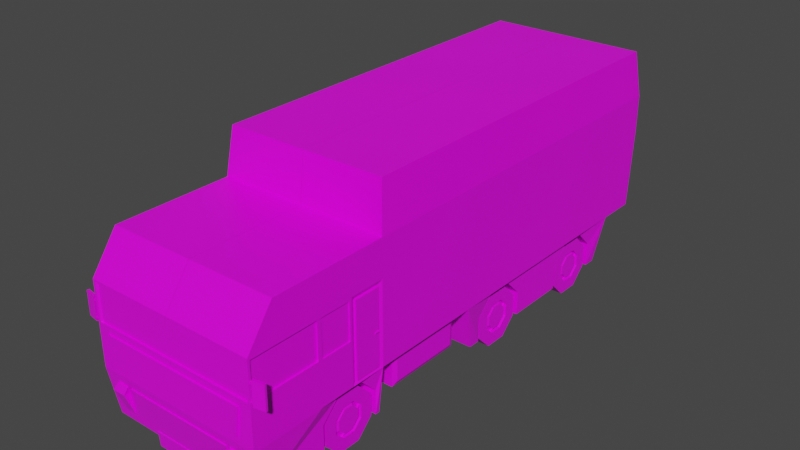 # Source: truck.blend  (saved by Blender 2.90.8; exported with 4.5.12 LTS)
import bpy
from mathutils import Matrix  # noqa: F401  (used for matrix-valued properties, if any)

bpy.ops.wm.read_factory_settings(use_empty=True)
scene = bpy.context.scene
scene.name = 'Scene'

# ---- collections
col_collection = bpy.data.collections.new('Collection'); scene.collection.children.link(col_collection)

# ---- images (referenced by path relative to the original .blend; pixels are not part of the script)
import os
ASSET_DIR = os.environ.get("B2B_ASSET_DIR", "")  # directory of the original .blend (textures are referenced by path, not embedded)
HERE = os.path.dirname(os.path.abspath(__file__))  # packed textures are extracted next to this script under _unpacked/

def load_image(name, relpath, width, height, colorspace="sRGB"):
    """Load a texture the original file referenced (path relative to the .blend, or extracted next to this script)."""
    p = next((c for c in (os.path.join(HERE, relpath), os.path.join(ASSET_DIR, relpath)) if relpath and os.path.exists(c)), "")
    if p:
        img = bpy.data.images.load(p, check_existing=True)
        img.name = name
    else:  # same state as the original file: an image datablock whose file is absent (Cycles renders it pink)
        img = bpy.data.images.new(name, width, height)
        img.source = "FILE"
        img.filepath = "//" + (relpath or name)
    img.colorspace_settings.name = colorspace
    return img
img_colors_png = load_image('colors.png', 'colors.png', 1024, 1024, 'sRGB')

# ---- materials (node trees are filled in below, after node groups)
mat_material = bpy.data.materials.new('Material')
mat_material.alpha_threshold = 0.0
mat_material.use_transparent_shadow = False
mat_material.line_color = (0.0, 0.0, 0.0, 1.0)

# ---- material node trees
mat_material.use_nodes = True; mat_material.node_tree.nodes.clear()
_N = mat_material.node_tree.nodes; _L = mat_material.node_tree.links
n0 = _N.new('ShaderNodeOutputMaterial'); n0.name = 'Material Output'; n0.location = (300, 300)
n1 = _N.new('ShaderNodeBsdfPrincipled'); n1.name = 'Principled BSDF'; n1.location = (10, 300)
n1.distribution = 'GGX'
n1.subsurface_method = 'BURLEY'
n1.inputs[2].default_value = 0.4
n1.inputs[3].default_value = 1.45
n1.inputs[27].default_value = (0.0, 0.0, 0.0, 1.0)
n1.inputs[28].default_value = 1.0
n2 = _N.new('ShaderNodeTexImage'); n2.name = 'Image Texture'; n2.location = (-360, 218)
n2.image = img_colors_png
n2.interpolation = 'Closest'
_L.new(n1.outputs[0], n0.inputs[0])
_L.new(n2.outputs[0], n1.inputs[0])
n0.is_active_output = True

# ---- world
world_world = bpy.data.worlds.new('World'); scene.world = world_world
world_world.use_nodes = True; world_world.node_tree.nodes.clear()
_N = world_world.node_tree.nodes; _L = world_world.node_tree.links
n0 = _N.new('ShaderNodeOutputWorld'); n0.name = 'World Output'; n0.location = (300, 300)
n1 = _N.new('ShaderNodeBackground'); n1.name = 'Background'; n1.location = (10, 300)
n1.inputs[0].default_value = (0.05088, 0.05088, 0.05088, 1.0)
_L.new(n1.outputs[0], n0.inputs[0])
n0.is_active_output = True
world_world.color = (0.05088, 0.05088, 0.05088)
world_world.use_sun_shadow = False
world_world.sun_shadow_jitter_overblur = 0.0

# ---- meshes
me_cube = bpy.data.meshes.new('Cube')
me_cube.from_pydata([(0.5141, 1.131, 0.5316), (0.5141, 0.3154, 0.5316), (0.5141, 0.5543, 0.7708), (0.5141, 0.8922, 0.7708), (0.5141, 2.786, 0.5316), (0.5141, 1.97, 0.5316), (0.5141, 2.209, 0.7708), (0.5141, 2.547, 0.7708), (0.5141, -1.565, 0.5316), (0.5141, -2.381, 0.5316), (0.5141, -2.142, 0.7708), (0.5141, -1.804, 0.7708), (1.077, -1.432, 3.006), (1.111, -1.571, 0.8667), (0.000573, -1.432, 3.006), (0.000573, -1.509, 0.8284), (1.141, -1.509, 2.388), (0.000573, -1.509, 2.388), (1.141, -3.046, 2.388), (0.000573, -3.046, 2.388), (1.111, -1.571, 1.845), (0.000573, -3.395, 1.876), (1.077, -3.311, 0.2108), (0.000573, -3.311, 0.2108), (1.077, -1.509, 0.2108), (0.000573, -1.509, 0.2108), (1.077, 0.001468, 3.006), (1.141, 0.001468, 0.8284), (0.000573, 0.001468, 0.8284), (0.000573, 0.001468, 3.006), (1.141, 0.001468, 2.388), (1.141, 0.001468, 1.907), (1.141, 3.1, 0.8284), (1.077, 3.1, 3.006), (0.000573, 3.1, 0.8284), (0.000573, 3.1, 3.006), (1.141, 3.1, 2.388), (1.141, 3.1, 1.907), (0.000573, 2.945, 0.2108), (0.000573, 0.1561, 0.2108), (1.077, 0.1561, 0.2108), (1.077, 2.945, 0.2108), (0.5933, -1.615, 0.5109), (0.5933, -1.615, 0.214), (0.5933, -1.824, 0.004125), (0.5933, -2.121, 0.004125), (0.5933, -2.331, 0.214), (0.5933, -2.331, 0.5109), (0.5933, -2.121, 0.7208), (0.5933, -1.824, 0.7208), (1.077, -1.565, 0.2108), (0.5141, -1.565, 0.2108), (1.077, -1.565, 0.5316), (1.077, -2.142, 0.7708), (1.077, -1.804, 0.7708), (0.5141, -2.381, 0.2108), (1.077, -2.381, 0.5316), (1.077, -2.381, 0.2108), (1.077, 2.547, 0.7708), (1.077, 2.786, 0.5316), (1.077, 2.786, 0.2108), (0.5141, 2.786, 0.2108), (1.077, 2.209, 0.7708), (1.077, 1.97, 0.5316), (0.5141, 1.97, 0.2108), (1.077, 1.97, 0.2108), (1.077, 1.131, 0.2108), (0.5141, 1.131, 0.2108), (1.077, 1.131, 0.5316), (1.077, 0.8922, 0.7708), (1.077, 0.5543, 0.7708), (0.5141, 0.3154, 0.2108), (1.077, 0.3154, 0.5316), (1.077, 0.3154, 0.2108), (0.7867, -3.335, 0.3434), (0.7867, -3.396, 0.7142), (0.7867, -3.301, 0.3434), (0.7867, -3.335, 0.7142), (0.9305, -3.335, 0.3434), (0.9305, -3.396, 0.7142), (0.9305, -3.301, 0.3434), (0.9305, -3.335, 0.7142), (0.8106, -3.436, 0.6217), (0.8106, -3.335, 0.6217), (0.9453, -3.335, 0.6217), (0.9453, -3.436, 0.6217), (0.987, -3.335, 0.6236), (0.9386, -3.301, 0.3453), (0.9386, -3.335, 0.3453), (0.942, -3.335, 0.7141), (0.942, -3.396, 0.7141), (0.987, -3.436, 0.6236), (0.706, -3.335, 0.3436), (0.7357, -3.395, 0.714), (0.706, -3.307, 0.3436), (0.7357, -3.309, 0.714), (-0.4417, -3.31, 0.07029), (-0.4417, -3.29, 0.07739), (0.4417, -3.31, 0.07029), (-0.4417, 3.001, 0.3926), (-0.4417, 3.029, 0.5884), (0.4417, 2.98, 0.3925), (0.4417, 3.001, 0.3926), (0.4417, 3.05, 0.5885), (0.807, 2.969, 0.6426), (0.9291, 2.969, 0.6426), (0.807, 3.092, 0.6426), (0.9291, 3.092, 0.6426), (0.807, 2.969, 0.3375), (0.9291, 2.969, 0.3375), (0.807, 3.092, 0.308), (0.9291, 3.092, 0.308), (0.9589, 2.969, 0.6426), (0.9589, 3.061, 0.6426), (0.9589, 3.061, 0.308), (0.9589, 2.969, 0.3375), (0.9409, 3.121, 0.6426), (0.8188, 3.121, 0.6426), (0.8188, 3.121, 0.308), (0.9409, 3.121, 0.308), (0.9706, 3.09, 0.6426), (0.9706, 3.09, 0.308), (0.624, -1.228, 0.362), (-0.5141, 0.8922, 0.7708), (0.624, -0.1527, 0.362), (-0.5141, 0.5543, 0.7708), (1.052, -1.168, 0.4221), (-0.5141, 0.3154, 0.5316), (1.052, -0.2127, 0.4221), (-0.5141, 1.131, 0.5316), (1.053, -1.615, 0.214), (1.053, -1.824, 0.004125), (1.053, -2.121, 0.004125), (1.053, -1.775, 0.4442), (1.053, -1.615, 0.5109), (1.053, -1.775, 0.2807), (1.053, -1.891, 0.165), (1.053, -2.054, 0.165), (1.053, -2.331, 0.214), (1.053, -2.17, 0.2807), (1.053, -2.331, 0.5109), (1.053, -2.17, 0.4442), (1.053, -2.121, 0.7208), (1.053, -2.054, 0.5599), (1.053, -1.824, 0.7208), (1.053, -1.891, 0.5599), (1.049, -1.821, 0.2997), (1.049, -1.821, 0.4252), (1.049, -1.91, 0.211), (1.049, -2.035, 0.211), (1.049, -2.124, 0.2997), (1.049, -2.124, 0.4252), (1.049, -2.035, 0.5139), (1.049, -1.91, 0.5139), (1.024, -1.775, 0.2807), (1.024, -1.775, 0.4442), (1.024, -1.891, 0.165), (1.024, -2.054, 0.165), (1.024, -2.17, 0.2807), (1.024, -2.17, 0.4442), (1.024, -2.054, 0.5599), (1.024, -1.891, 0.5599), (1.002, -1.891, 0.165), (1.002, -1.775, 0.2807), (1.002, -2.17, 0.2807), (1.002, -2.054, 0.165), (1.002, -2.054, 0.5599), (1.002, -2.17, 0.4442), (1.002, -1.775, 0.4442), (1.002, -1.891, 0.5599), (1.027, -1.91, 0.211), (1.027, -1.821, 0.2997), (1.027, -2.124, 0.2997), (1.027, -2.035, 0.211), (1.027, -2.035, 0.5139), (1.027, -2.124, 0.4252), (1.027, -1.821, 0.4252), (1.027, -1.91, 0.5139), (0.5933, 1.082, 0.5109), (0.5933, 1.082, 0.214), (0.5933, 0.8722, 0.004125), (0.5933, 0.5757, 0.004125), (0.5933, 0.366, 0.214), (0.5933, 0.366, 0.5109), (0.5933, 0.5757, 0.7208), (0.5933, 0.8722, 0.7208), (1.053, 1.082, 0.5109), (1.053, 1.082, 0.214), (1.053, 0.5757, 0.7208), (1.053, 0.9211, 0.4442), (1.053, 0.9211, 0.2807), (1.053, 0.8722, 0.004125), (1.053, 0.8056, 0.165), (1.053, 0.5757, 0.004125), (1.053, 0.6422, 0.165), (1.053, 0.366, 0.214), (1.053, 0.5267, 0.2807), (1.053, 0.366, 0.5109), (1.053, 0.5267, 0.4442), (1.053, 0.6422, 0.5599), (1.053, 0.8722, 0.7208), (1.053, 0.8056, 0.5599), (1.049, 0.8752, 0.2997), (1.049, 0.8752, 0.4252), (1.049, 0.7866, 0.211), (1.049, 0.6613, 0.211), (1.049, 0.5726, 0.2997), (1.049, 0.5726, 0.4252), (1.049, 0.6613, 0.5139), (1.049, 0.7866, 0.5139), (1.024, 0.9211, 0.2807), (1.024, 0.9211, 0.4442), (1.024, 0.8056, 0.165), (1.024, 0.6422, 0.165), (1.024, 0.5267, 0.2807), (1.024, 0.5267, 0.4442), (1.024, 0.6422, 0.5599), (1.024, 0.8056, 0.5599), (1.002, 0.8056, 0.165), (1.002, 0.9211, 0.2807), (1.002, 0.5267, 0.2807), (1.002, 0.6422, 0.165), (1.002, 0.6422, 0.5599), (1.002, 0.5267, 0.4442), (1.002, 0.9211, 0.4442), (1.002, 0.8056, 0.5599), (1.027, 0.7866, 0.211), (1.027, 0.8752, 0.2997), (1.027, 0.5726, 0.2997), (1.027, 0.6613, 0.211), (1.027, 0.6613, 0.5139), (1.027, 0.5726, 0.4252), (1.027, 0.8752, 0.4252), (1.027, 0.7866, 0.5139), (0.5933, 2.735, 0.5109), (0.5933, 2.735, 0.214), (0.5933, 2.526, 0.004125), (0.5933, 2.229, 0.004125), (0.5933, 2.019, 0.214), (0.5933, 2.019, 0.5109), (0.5933, 2.229, 0.7208), (0.5933, 2.526, 0.7208), (1.053, 2.735, 0.5109), (1.053, 2.575, 0.4442), (1.053, 2.735, 0.214), (1.053, 2.575, 0.2807), (1.053, 2.526, 0.004125), (1.053, 2.459, 0.165), (1.053, 2.229, 0.004125), (1.053, 2.296, 0.165), (1.053, 2.019, 0.214), (1.053, 2.18, 0.2807), (1.053, 2.019, 0.5109), (1.053, 2.18, 0.4442), (1.053, 2.229, 0.7208), (1.053, 2.296, 0.5599), (1.053, 2.526, 0.7208), (1.053, 2.459, 0.5599), (1.049, 2.529, 0.2997), (1.049, 2.529, 0.4252), (1.049, 2.44, 0.211), (1.049, 2.315, 0.211), (1.049, 2.226, 0.2997), (1.049, 2.226, 0.4252), (1.049, 2.315, 0.5139), (1.049, 2.44, 0.5139), (1.024, 2.575, 0.2807), (1.024, 2.575, 0.4442), (1.024, 2.459, 0.165), (1.024, 2.296, 0.165), (1.024, 2.18, 0.2807), (1.024, 2.18, 0.4442), (1.024, 2.296, 0.5599), (1.024, 2.459, 0.5599), (1.002, 2.459, 0.165), (1.002, 2.575, 0.2807), (1.002, 2.18, 0.2807), (1.002, 2.296, 0.165), (1.002, 2.296, 0.5599), (1.002, 2.18, 0.4442), (1.002, 2.575, 0.4442), (1.002, 2.459, 0.5599), (1.027, 2.44, 0.211), (1.027, 2.529, 0.2997), (1.027, 2.226, 0.2997), (1.027, 2.315, 0.211), (1.027, 2.315, 0.5139), (1.027, 2.226, 0.4252), (1.027, 2.529, 0.4252), (1.027, 2.44, 0.5139), (1.111, -3.395, 1.876), (1.141, -3.395, 0.8284), (0.000573, -3.395, 0.8284), (0.000573, -3.395, 1.367), (1.141, -2.483, 1.876), (1.141, -2.452, 0.8284), (1.111, -1.571, 1.367), (1.111, -3.395, 1.398), (1.141, -2.483, 1.398), (1.141, -3.364, 1.876), (0.000573, -3.395, 1.907), (1.141, -3.364, 1.398), (0.000573, -3.395, 1.398), (1.141, -2.421, 1.876), (1.141, -3.395, 1.907), (1.141, -3.395, 1.367), (1.141, -2.421, 1.398), (1.09, -3.373, 1.876), (1.09, -3.373, 1.398), (1.12, -2.461, 1.876), (1.12, -3.342, 1.876), (1.12, -3.342, 1.398), (1.12, -2.461, 1.398), (0.9278, -3.415, 0.9343), (0.9786, -3.415, 1.305), (0.9278, -3.381, 0.9343), (0.9786, -3.383, 1.305), (0.624, -1.228, 0.8285), (0.624, -0.1527, 0.8285), (1.052, -0.2127, 0.7684), (1.052, -1.168, 0.7684), (1.022, -0.1527, 0.8285), (1.022, -0.1527, 0.362), (1.022, -1.228, 0.362), (1.022, -1.228, 0.8285), (1.111, 3.714, 1.907), (1.111, 3.639, 0.8593), (0.000573, 3.637, 3.006), (1.05, 3.64, 2.975), (0.000573, 3.637, 0.8284), (1.111, 3.714, 2.386), (1.126, -3.39, 1.418), (1.126, -3.39, 1.431), (1.126, -3.377, 1.418), (1.126, -3.377, 1.431), (1.193, -3.39, 1.418), (1.193, -3.39, 1.431), (1.193, -3.377, 1.418), (1.193, -3.377, 1.431), (1.126, -3.39, 1.631), (1.126, -3.39, 1.644), (1.126, -3.377, 1.631), (1.126, -3.377, 1.644), (1.193, -3.39, 1.631), (1.193, -3.39, 1.644), (1.193, -3.377, 1.631), (1.193, -3.377, 1.644), (1.305, -3.347, 1.675), (1.305, -3.347, 1.398), (1.325, -3.37, 1.691), (1.325, -3.37, 1.383), (1.189, -3.368, 1.675), (1.189, -3.368, 1.398), (1.179, -3.397, 1.691), (1.179, -3.397, 1.383), (1.32, -3.34, 1.691), (1.32, -3.34, 1.383), (1.174, -3.366, 1.383), (1.174, -3.366, 1.691), (1.141, 3.714, 1.907), (1.141, 3.637, 0.8284), (1.077, 3.637, 3.006), (0.03029, 3.64, 2.975), (1.141, 3.714, 2.388), (0.0303, 3.639, 0.8593), (0.02975, 3.699, 2.388), (0.02975, 3.699, 1.907), (0.02988, 3.684, 2.387), (0.02988, 3.684, 1.906), (0.03044, 3.624, 0.859), (0.03042, 3.625, 2.975), (1.112, 3.698, 1.906), (1.112, 3.699, 2.386), (1.112, 3.623, 0.8591), (1.05, 3.625, 2.975), (1.111, -1.919, 1.845), (1.111, -1.919, 0.8667), (1.111, -1.919, 1.367), (1.141, -1.509, 1.367), (1.141, -1.509, 0.8284), (1.141, -1.509, 1.907), (1.141, -2.012, 1.876), (1.141, -1.981, 0.8284), (1.141, -2.012, 1.398), (1.141, -1.981, 1.907), (1.141, -2.452, 1.907), (1.141, -2.452, 1.367), (1.141, -1.981, 1.367), (1.126, -2.012, 1.876), (1.126, -2.421, 1.876), (1.126, -2.421, 1.398), (1.126, -2.012, 1.398), (1.141, -1.571, 1.367), (1.141, -1.919, 1.367), (1.141, -1.571, 0.8667), (1.141, -1.571, 1.845), (1.141, -1.919, 1.845), (1.141, -1.919, 0.8667), (1.135, -1.577, 1.3), (1.135, -1.639, 1.3), (1.135, -1.577, 1.319), (1.135, -1.639, 1.319), (1.147, -1.577, 1.3), (1.147, -1.639, 1.3), (1.153, -1.577, 1.319), (1.153, -1.639, 1.319), (0.2092, 3.639, 1.35), (0.2092, 3.634, 1.261), (0.2349, 3.639, 1.35), (0.2349, 3.634, 1.261), (0.2092, 3.657, 1.348), (0.2092, 3.652, 1.26), (0.2349, 3.666, 1.348), (0.2349, 3.661, 1.259), (-0.5141, 2.786, 0.5316), (-0.5141, 1.97, 0.5316), (-0.5141, 2.209, 0.7708), (-0.5141, 2.547, 0.7708), (-0.5141, -1.565, 0.5316), (-0.5141, -2.381, 0.5316), (-0.5141, -2.142, 0.7708), (-0.5141, -1.804, 0.7708), (-1.077, -1.432, 3.006), (-1.111, -1.571, 0.8667), (-0.0005811, -1.432, 3.006), (-0.0005811, -1.509, 0.8284), (-1.141, -1.509, 2.388), (-7.98e-06, 3.699, 2.388), (-0.0005811, -1.509, 2.388), (-1.141, -3.046, 2.388), (-0.0005811, -3.046, 2.388), (-1.111, -1.571, 1.845), (-7.98e-06, 3.699, 1.907), (-0.0005811, -3.395, 1.876), (-1.077, -3.311, 0.2108), (-0.0005811, -3.311, 0.2108), (-1.077, -1.509, 0.2108), (-0.0005811, -1.509, 0.2108), (-1.077, 0.001468, 3.006), (-1.141, 0.001468, 0.8284), (-0.0005811, 0.001468, 0.8284), (-0.0005811, 0.001468, 3.006), (-1.141, 0.001468, 2.388), (-1.141, 0.001468, 1.907), (-1.141, 3.1, 0.8284), (-1.077, 3.1, 3.006), (-0.0005811, 3.1, 0.8284), (-0.0005811, 3.1, 3.006), (-1.141, 3.1, 2.388), (-1.141, 3.1, 1.907), (-0.0005811, 2.945, 0.2108), (-0.0005811, 0.1561, 0.2108), (-1.077, 0.1561, 0.2108), (-1.077, 2.945, 0.2108), (-0.5933, -1.615, 0.5109), (-0.5933, -1.615, 0.214), (-0.5933, -1.824, 0.004125), (-0.5933, -2.121, 0.004125), (-0.5933, -2.331, 0.214), (-0.5933, -2.331, 0.5109), (-0.5933, -2.121, 0.7208), (-0.5933, -1.824, 0.7208), (-1.077, -1.565, 0.2108), (-0.5141, -1.565, 0.2108), (-1.077, -1.565, 0.5316), (-1.077, -2.142, 0.7708), (-1.077, -1.804, 0.7708), (-0.5141, -2.381, 0.2108), (-1.077, -2.381, 0.5316), (-1.077, -2.381, 0.2108), (-1.077, 2.547, 0.7708), (-1.077, 2.786, 0.5316), (-1.077, 2.786, 0.2108), (-0.5141, 2.786, 0.2108), (-1.077, 2.209, 0.7708), (-1.077, 1.97, 0.5316), (-0.5141, 1.97, 0.2108), (-1.077, 1.97, 0.2108), (-1.077, 1.131, 0.2108), (-0.5141, 1.131, 0.2108), (-1.077, 1.131, 0.5316), (-1.077, 0.8922, 0.7708), (-1.077, 0.5543, 0.7708), (-0.5141, 0.3154, 0.2108), (-1.077, 0.3154, 0.5316), (-1.077, 0.3154, 0.2108), (-0.7868, -3.335, 0.3434), (-0.7868, -3.396, 0.7142), (-0.7868, -3.301, 0.3434), (-0.7868, -3.335, 0.7142), (-0.9305, -3.335, 0.3434), (-0.9305, -3.396, 0.7142), (-0.9305, -3.301, 0.3434), (-0.9305, -3.335, 0.7142), (-0.8106, -3.436, 0.6217), (-0.8106, -3.335, 0.6217), (-0.9453, -3.335, 0.6217), (-0.9453, -3.436, 0.6217), (-0.9871, -3.335, 0.6236), (-0.9386, -3.301, 0.3453), (-0.9386, -3.335, 0.3453), (-0.9421, -3.335, 0.7141), (-0.9421, -3.396, 0.7141), (-0.9871, -3.436, 0.6236), (-7.98e-06, -3.335, 0.3436), (-7.98e-06, -3.395, 0.714), (-7.98e-06, -3.307, 0.3436), (-7.98e-06, -3.309, 0.714), (-0.706, -3.335, 0.3436), (-0.7357, -3.395, 0.714), (-0.706, -3.307, 0.3436), (-0.7357, -3.309, 0.714), (0.4417, -3.328, 0.2714), (0.4417, -3.29, 0.07739), (0.4417, -3.308, 0.2785), (-0.4417, -3.328, 0.2714), (-0.4417, -3.308, 0.2785), (0.4417, 3.029, 0.5884), (-0.4417, 2.98, 0.3925), (-0.4417, 3.05, 0.5885), (-0.8071, 2.969, 0.6426), (-0.9291, 2.969, 0.6426), (-0.8071, 3.092, 0.6426), (-0.9291, 3.092, 0.6426), (-0.8071, 2.969, 0.3375), (-0.9291, 2.969, 0.3375), (-0.8071, 3.092, 0.308), (-0.9291, 3.092, 0.308), (-0.9589, 2.969, 0.6426), (-0.9589, 3.061, 0.6426), (-0.9589, 3.061, 0.308), (-0.9589, 2.969, 0.3375), (-0.9409, 3.121, 0.6426), (-0.8188, 3.121, 0.6426), (-0.8188, 3.121, 0.308), (-0.9409, 3.121, 0.308), (-0.9706, 3.09, 0.6426), (-0.9706, 3.09, 0.308), (-0.6241, -1.228, 0.362), (-0.6241, -0.1527, 0.362), (-1.052, -1.168, 0.4221), (-1.052, -0.2127, 0.4221), (-1.053, -2.121, 0.004125), (-1.053, -2.331, 0.214), (-1.053, -2.331, 0.5109), (-1.053, -2.121, 0.7208), (-1.053, -1.775, 0.4442), (-1.053, -1.615, 0.5109), (-1.053, -1.615, 0.214), (-1.053, -1.775, 0.2807), (-1.053, -1.824, 0.004125), (-1.053, -1.891, 0.165), (-1.053, -2.054, 0.165), (-1.053, -2.17, 0.2807), (-1.053, -2.17, 0.4442), (-1.053, -2.054, 0.5599), (-1.053, -1.824, 0.7208), (-1.053, -1.891, 0.5599), (-1.049, -1.821, 0.2997), (-1.049, -1.821, 0.4252), (-1.049, -1.91, 0.211), (-1.049, -2.035, 0.211), (-1.049, -2.124, 0.2997), (-1.049, -2.124, 0.4252), (-1.049, -2.035, 0.5139), (-1.049, -1.91, 0.5139), (-1.024, -1.775, 0.2807), (-1.024, -1.775, 0.4442), (-1.024, -1.891, 0.165), (-1.024, -2.054, 0.165), (-1.024, -2.17, 0.2807), (-1.024, -2.17, 0.4442), (-1.024, -2.054, 0.5599), (-1.024, -1.891, 0.5599), (-1.002, -1.891, 0.165), (-1.002, -1.775, 0.2807), (-1.002, -2.17, 0.2807), (-1.002, -2.054, 0.165), (-1.002, -2.054, 0.5599), (-1.002, -2.17, 0.4442), (-1.002, -1.775, 0.4442), (-1.002, -1.891, 0.5599), (-1.027, -1.91, 0.211), (-1.027, -1.821, 0.2997), (-1.027, -2.124, 0.2997), (-1.027, -2.035, 0.211), (-1.027, -2.035, 0.5139), (-1.027, -2.124, 0.4252), (-1.027, -1.821, 0.4252), (-1.027, -1.91, 0.5139), (-0.5933, 1.082, 0.5109), (-0.5933, 1.082, 0.214), (-0.5933, 0.8722, 0.004125), (-0.5933, 0.5757, 0.004125), (-0.5933, 0.366, 0.214), (-0.5933, 0.366, 0.5109), (-0.5933, 0.5757, 0.7208), (-0.5933, 0.8722, 0.7208), (-1.053, 1.082, 0.214), (-1.053, 0.5757, 0.004125), (-1.053, 0.366, 0.5109), (-1.053, 0.5757, 0.7208), (-1.053, 0.9211, 0.4442), (-1.053, 1.082, 0.5109), (-1.053, 0.9211, 0.2807), (-1.053, 0.8722, 0.004125), (-1.053, 0.8056, 0.165), (-1.053, 0.6422, 0.165), (-1.053, 0.366, 0.214), (-1.053, 0.5267, 0.2807), (-1.053, 0.5267, 0.4442), (-1.053, 0.6422, 0.5599), (-1.053, 0.8722, 0.7208), (-1.053, 0.8056, 0.5599), (-1.049, 0.8752, 0.2997), (-1.049, 0.8752, 0.4252), (-1.049, 0.7866, 0.211), (-1.049, 0.6613, 0.211), (-1.049, 0.5726, 0.2997), (-1.049, 0.5726, 0.4252), (-1.049, 0.6613, 0.5139), (-1.049, 0.7866, 0.5139), (-1.024, 0.9211, 0.2807), (-1.024, 0.9211, 0.4442), (-1.024, 0.8056, 0.165), (-1.024, 0.6422, 0.165), (-1.024, 0.5267, 0.2807), (-1.024, 0.5267, 0.4442), (-1.024, 0.6422, 0.5599), (-1.024, 0.8056, 0.5599), (-1.002, 0.8056, 0.165), (-1.002, 0.9211, 0.2807), (-1.002, 0.5267, 0.2807), (-1.002, 0.6422, 0.165), (-1.002, 0.6422, 0.5599), (-1.002, 0.5267, 0.4442), (-1.002, 0.9211, 0.4442), (-1.002, 0.8056, 0.5599), (-1.027, 0.7866, 0.211), (-1.027, 0.8752, 0.2997), (-1.027, 0.5726, 0.2997), (-1.027, 0.6613, 0.211), (-1.027, 0.6613, 0.5139), (-1.027, 0.5726, 0.4252), (-1.027, 0.8752, 0.4252), (-1.027, 0.7866, 0.5139), (-0.5933, 2.735, 0.5109), (-0.5933, 2.735, 0.214), (-0.5933, 2.526, 0.004125), (-0.5933, 2.229, 0.004125), (-0.5933, 2.019, 0.214), (-0.5933, 2.019, 0.5109), (-0.5933, 2.229, 0.7208), (-0.5933, 2.526, 0.7208), (-1.053, 2.526, 0.004125), (-1.053, 2.229, 0.004125), (-1.053, 2.019, 0.214), (-1.053, 2.019, 0.5109), (-1.053, 2.229, 0.7208), (-1.053, 2.526, 0.7208), (-1.053, 2.575, 0.4442), (-1.053, 2.735, 0.5109), (-1.053, 2.735, 0.214), (-1.053, 2.575, 0.2807), (-1.053, 2.459, 0.165), (-1.053, 2.296, 0.165), (-1.053, 2.18, 0.2807), (-1.053, 2.18, 0.4442), (-1.053, 2.296, 0.5599), (-1.053, 2.459, 0.5599), (-1.049, 2.529, 0.2997), (-1.049, 2.529, 0.4252), (-1.049, 2.44, 0.211), (-1.049, 2.315, 0.211), (-1.049, 2.226, 0.2997), (-1.049, 2.226, 0.4252), (-1.049, 2.315, 0.5139), (-1.049, 2.44, 0.5139), (-1.024, 2.575, 0.2807), (-1.024, 2.575, 0.4442), (-1.024, 2.459, 0.165), (-1.024, 2.296, 0.165), (-1.024, 2.18, 0.2807), (-1.024, 2.18, 0.4442), (-1.024, 2.296, 0.5599), (-1.024, 2.459, 0.5599), (-1.002, 2.459, 0.165), (-1.002, 2.575, 0.2807), (-1.002, 2.18, 0.2807), (-1.002, 2.296, 0.165), (-1.002, 2.296, 0.5599), (-1.002, 2.18, 0.4442), (-1.002, 2.575, 0.4442), (-1.002, 2.459, 0.5599), (-1.027, 2.44, 0.211), (-1.027, 2.529, 0.2997), (-1.027, 2.226, 0.2997), (-1.027, 2.315, 0.211), (-1.027, 2.315, 0.5139), (-1.027, 2.226, 0.4252), (-1.027, 2.529, 0.4252), (-1.027, 2.44, 0.5139), (-1.111, -3.395, 1.876), (-1.141, -3.395, 0.8284), (-0.0005811, -3.395, 0.8284), (-0.0005811, -3.395, 1.367), (-1.141, -2.483, 1.876), (-1.141, -2.452, 0.8284), (-1.111, -1.571, 1.367), (-1.111, -3.395, 1.398), (-1.141, -2.483, 1.398), (-1.141, -3.364, 1.876), (-0.0005811, -3.395, 1.907), (-1.141, -3.364, 1.398), (-0.0005811, -3.395, 1.398), (-1.141, -2.421, 1.876), (-1.141, -3.395, 1.907), (-1.141, -3.395, 1.367), (-1.141, -2.421, 1.398), (-7.98e-06, -3.373, 1.876), (-7.98e-06, -3.373, 1.398), (-1.09, -3.373, 1.876), (-1.09, -3.373, 1.398), (-1.12, -2.461, 1.876), (-1.12, -3.342, 1.876), (-1.12, -3.342, 1.398), (-1.12, -2.461, 1.398), (-7.98e-06, -3.415, 0.9343), (-7.98e-06, -3.415, 1.305), (-7.98e-06, -3.381, 0.9343), (-7.98e-06, -3.383, 1.305), (-0.9279, -3.415, 0.9343), (-0.9786, -3.415, 1.305), (-0.9279, -3.381, 0.9343), (-0.9786, -3.383, 1.305), (-0.6241, -1.228, 0.8285), (-0.6241, -0.1527, 0.8285), (-1.052, -0.2127, 0.7684), (-1.052, -1.168, 0.7684), (-1.022, -0.1527, 0.8285), (-1.022, -0.1527, 0.362), (-1.022, -1.228, 0.362), (-1.022, -1.228, 0.8285), (-1.111, 3.714, 1.907), (-1.111, 3.639, 0.8593), (-0.0005811, 3.637, 3.006), (-1.05, 3.64, 2.975), (-0.0005811, 3.637, 0.8284), (-1.111, 3.714, 2.386), (-1.126, -3.39, 1.418), (-1.126, -3.39, 1.431), (-1.126, -3.377, 1.418), (-1.126, -3.377, 1.431), (-1.193, -3.39, 1.418), (-1.193, -3.39, 1.431), (-1.193, -3.377, 1.418), (-1.193, -3.377, 1.431), (-1.126, -3.39, 1.631), (-1.126, -3.39, 1.644), (-1.126, -3.377, 1.631), (-1.126, -3.377, 1.644), (-1.193, -3.39, 1.631), (-1.193, -3.39, 1.644), (-1.193, -3.377, 1.631), (-1.193, -3.377, 1.644), (-1.305, -3.347, 1.675), (-1.305, -3.347, 1.398), (-1.325, -3.37, 1.691), (-1.325, -3.37, 1.383), (-1.189, -3.368, 1.675), (-1.189, -3.368, 1.398), (-1.179, -3.397, 1.691), (-1.179, -3.397, 1.383), (-1.32, -3.34, 1.691), (-1.32, -3.34, 1.383), (-1.174, -3.366, 1.383), (-1.174, -3.366, 1.691), (-1.141, 3.714, 1.907), (-1.141, 3.637, 0.8284), (-1.077, 3.637, 3.006), (-0.0303, 3.64, 2.975), (-1.141, 3.714, 2.388), (-0.03031, 3.639, 0.8593), (-0.02976, 3.699, 2.388), (-0.02976, 3.699, 1.907), (-0.02989, 3.684, 2.387), (-0.02989, 3.684, 1.906), (-0.03044, 3.624, 0.859), (-0.03043, 3.625, 2.975), (-1.112, 3.698, 1.906), (-1.112, 3.699, 2.386), (-1.112, 3.623, 0.8591), (-1.05, 3.625, 2.975), (-1.111, -1.919, 1.845), (-1.111, -1.919, 0.8667), (-1.111, -1.919, 1.367), (-1.141, -1.509, 1.367), (-1.141, -1.509, 0.8284), (-1.141, -1.509, 1.907), (-1.141, -2.012, 1.876), (-1.141, -1.981, 0.8284), (-1.141, -2.012, 1.398), (-1.141, -1.981, 1.907), (-1.141, -2.452, 1.907), (-1.141, -2.452, 1.367), (-1.141, -1.981, 1.367), (-1.126, -2.012, 1.876), (-1.126, -2.421, 1.876), (-1.126, -2.421, 1.398), (-1.126, -2.012, 1.398), (-1.141, -1.571, 1.367), (-1.141, -1.919, 1.367), (-1.141, -1.571, 0.8667), (-1.141, -1.571, 1.845), (-1.141, -1.919, 1.845), (-1.141, -1.919, 0.8667), (-1.135, -1.577, 1.3), (-1.135, -1.639, 1.3), (-1.135, -1.577, 1.319), (-1.135, -1.639, 1.319), (-1.147, -1.577, 1.3), (-1.147, -1.639, 1.3), (-1.153, -1.577, 1.319), (-1.153, -1.639, 1.319), (-0.2092, 3.639, 1.35), (-0.2092, 3.634, 1.261), (-0.2349, 3.639, 1.35), (-0.2349, 3.634, 1.261), (-0.2092, 3.657, 1.348), (-0.2092, 3.652, 1.26), (-0.2349, 3.666, 1.348), (-0.2349, 3.661, 1.259)], [], [(28, 27, 379, 15), (30, 26, 12, 16), (16, 12, 14, 17), (26, 29, 14, 12), (16, 17, 19, 18), (31, 30, 16, 380), (304, 18, 19, 300), (379, 382, 295, 291, 22, 57, 56, 53, 54, 52, 50, 24), (380, 16, 18, 304, 385, 384), (27, 31, 380, 378, 379), (326, 364, 369, 373), (292, 15, 25, 23), (27, 28, 39, 40), (24, 50, 51, 55, 57, 22, 23, 25), (38, 41, 60, 61, 64, 65, 66, 67, 71, 73, 40, 39), (32, 37, 31, 27), (37, 36, 30, 31), (33, 35, 29, 26), (36, 33, 26, 30), (291, 292, 23, 22), (329, 360, 32, 34), (363, 361, 33, 36), (361, 327, 35, 33), (359, 363, 36, 37), (360, 359, 37, 32), (34, 32, 41, 38), (28, 34, 38, 39), (15, 379, 24, 25), (32, 27, 40, 73, 72, 70, 69, 68, 66, 65, 63, 62, 58, 59, 60, 41), (134, 42, 43, 130), (130, 43, 44, 131), (131, 44, 45, 132), (132, 45, 46, 138), (138, 46, 47, 140), (140, 47, 48, 142), (43, 42, 49, 48, 47, 46, 45, 44), (142, 48, 49, 144), (144, 49, 42, 134), (54, 11, 10, 53), (51, 8, 52, 50), (55, 9, 10, 11, 8, 51), (52, 8, 11, 54), (56, 9, 55, 57), (53, 10, 9, 56), (71, 1, 2, 3, 0, 67), (70, 2, 1, 72), (69, 3, 2, 70), (68, 0, 3, 69), (61, 4, 59, 60), (58, 7, 6, 62), (62, 6, 5, 63), (63, 5, 64, 65), (67, 0, 68, 66), (59, 4, 7, 58), (64, 5, 6, 7, 4, 61), (72, 1, 71, 73), (82, 75, 77, 83), (83, 77, 81, 84), (81, 79, 90, 89), (85, 79, 75, 82), (76, 80, 78, 74), (81, 77, 75, 79), (78, 85, 82, 74), (84, 81, 89, 86), (76, 83, 84, 80), (74, 82, 83, 76), (86, 89, 90, 91), (87, 86, 91, 88), (80, 84, 86, 87), (79, 85, 91, 90), (85, 78, 88, 91), (78, 80, 87, 88), (506, 507, 95, 94), (94, 95, 93, 92), (92, 93, 505, 504), (506, 94, 92, 504), (95, 507, 505, 93), (96, 515, 516, 97), (97, 516, 514, 513), (513, 514, 512, 98), (98, 512, 515, 96), (97, 513, 98, 96), (518, 100, 519, 99), (99, 519, 103, 102), (102, 103, 517, 101), (101, 517, 100, 518), (99, 102, 101, 518), (103, 519, 100, 517), (104, 105, 107, 106), (113, 114, 121, 120), (110, 111, 109, 108), (108, 109, 105, 104), (106, 110, 108, 104), (107, 105, 112, 113), (114, 113, 112, 115), (105, 109, 115, 112), (110, 106, 117, 118), (109, 111, 114, 115), (117, 116, 119, 118), (119, 116, 120, 121), (106, 107, 116, 117), (114, 111, 119, 121), (107, 113, 120, 116), (111, 110, 118, 119), (426, 422, 424, 428), (440, 439, 797, 425), (324, 321, 318, 317), (442, 438, 422, 426), (124, 322, 323, 122), (136, 137, 157, 156), (134, 130, 135, 133), (130, 131, 136, 135), (131, 132, 137, 136), (132, 138, 139, 137), (138, 140, 141, 139), (140, 142, 143, 141), (142, 144, 145, 143), (144, 134, 133, 145), (147, 146, 148, 149, 150, 151, 152, 153), (141, 143, 160, 159), (133, 135, 154, 155), (145, 133, 155, 161), (137, 139, 158, 157), (143, 145, 161, 160), (135, 136, 156, 154), (139, 141, 159, 158), (146, 147, 155, 154), (151, 159, 167, 175), (149, 148, 156, 157), (152, 151, 175, 174), (151, 150, 158, 159), (158, 150, 172, 164), (153, 152, 160, 161), (159, 160, 166, 167), (170, 171, 163, 162), (172, 173, 165, 164), (174, 175, 167, 166), (176, 177, 169, 168), (161, 155, 168, 169), (160, 152, 174, 166), (147, 153, 177, 176), (154, 156, 162, 163), (153, 161, 169, 177), (146, 154, 163, 171), (148, 146, 171, 170), (155, 147, 176, 168), (157, 158, 164, 165), (156, 148, 170, 162), (150, 149, 173, 172), (149, 157, 165, 173), (186, 178, 179, 187), (187, 179, 180, 191), (191, 180, 181, 193), (193, 181, 182, 195), (195, 182, 183, 197), (197, 183, 184, 188), (179, 178, 185, 184, 183, 182, 181, 180), (188, 184, 185, 200), (200, 185, 178, 186), (192, 194, 213, 212), (186, 187, 190, 189), (187, 191, 192, 190), (191, 193, 194, 192), (193, 195, 196, 194), (195, 197, 198, 196), (197, 188, 199, 198), (188, 200, 201, 199), (200, 186, 189, 201), (203, 202, 204, 205, 206, 207, 208, 209), (198, 199, 216, 215), (189, 190, 210, 211), (201, 189, 211, 217), (194, 196, 214, 213), (199, 201, 217, 216), (190, 192, 212, 210), (196, 198, 215, 214), (202, 203, 211, 210), (207, 215, 223, 231), (205, 204, 212, 213), (208, 207, 231, 230), (207, 206, 214, 215), (214, 206, 228, 220), (209, 208, 216, 217), (215, 216, 222, 223), (226, 227, 219, 218), (228, 229, 221, 220), (230, 231, 223, 222), (232, 233, 225, 224), (217, 211, 224, 225), (216, 208, 230, 222), (203, 209, 233, 232), (210, 212, 218, 219), (209, 217, 225, 233), (202, 210, 219, 227), (204, 202, 227, 226), (211, 203, 232, 224), (213, 214, 220, 221), (212, 204, 226, 218), (206, 205, 229, 228), (205, 213, 221, 229), (242, 234, 235, 244), (244, 235, 236, 246), (246, 236, 237, 248), (248, 237, 238, 250), (250, 238, 239, 252), (252, 239, 240, 254), (235, 234, 241, 240, 239, 238, 237, 236), (254, 240, 241, 256), (256, 241, 234, 242), (247, 249, 269, 268), (242, 244, 245, 243), (244, 246, 247, 245), (246, 248, 249, 247), (248, 250, 251, 249), (250, 252, 253, 251), (252, 254, 255, 253), (254, 256, 257, 255), (256, 242, 243, 257), (259, 258, 260, 261, 262, 263, 264, 265), (253, 255, 272, 271), (243, 245, 266, 267), (257, 243, 267, 273), (249, 251, 270, 269), (255, 257, 273, 272), (245, 247, 268, 266), (251, 253, 271, 270), (258, 259, 267, 266), (263, 271, 279, 287), (261, 260, 268, 269), (264, 263, 287, 286), (263, 262, 270, 271), (270, 262, 284, 276), (265, 264, 272, 273), (271, 272, 278, 279), (282, 283, 275, 274), (284, 285, 277, 276), (286, 287, 279, 278), (288, 289, 281, 280), (273, 267, 280, 281), (272, 264, 286, 278), (259, 265, 289, 288), (266, 268, 274, 275), (265, 273, 281, 289), (258, 266, 275, 283), (260, 258, 283, 282), (267, 259, 288, 280), (269, 270, 276, 277), (268, 260, 282, 274), (262, 261, 285, 284), (261, 269, 277, 285), (297, 290, 307, 308), (291, 305, 293, 292), (294, 299, 310, 309), (291, 295, 386, 305), (21, 290, 304, 300), (290, 297, 305, 304), (297, 302, 293, 305), (299, 294, 385, 304), (301, 299, 304, 305), (294, 298, 386, 385), (298, 301, 305, 386), (307, 719, 720, 308), (309, 310, 311, 312), (301, 298, 312, 311), (299, 301, 311, 310), (302, 297, 308, 720), (290, 21, 719, 307), (298, 294, 309, 312), (729, 730, 316, 315), (315, 316, 314, 313), (313, 314, 728, 727), (729, 315, 313, 727), (316, 730, 728, 314), (323, 324, 317, 122), (128, 319, 320, 126), (124, 318, 321, 322), (122, 317, 318, 124), (319, 128, 322, 321), (128, 126, 323, 322), (126, 320, 324, 323), (320, 319, 321, 324), (330, 325, 371, 372), (364, 366, 368, 369), (331, 332, 334, 333), (333, 334, 338, 337), (337, 338, 336, 335), (335, 336, 332, 331), (333, 337, 335, 331), (338, 334, 332, 336), (339, 340, 342, 341), (341, 342, 346, 345), (345, 346, 344, 343), (343, 344, 340, 339), (341, 345, 343, 339), (346, 342, 340, 344), (355, 356, 350, 349), (349, 350, 354, 353), (353, 354, 357, 358), (351, 352, 348, 347), (349, 353, 358, 355), (354, 350, 356, 357), (347, 348, 356, 355), (352, 351, 358, 357), (351, 347, 355, 358), (348, 352, 357, 356), (326, 325, 359, 360), (328, 362, 327, 361), (364, 326, 360, 329), (330, 328, 361, 363), (325, 330, 363, 359), (365, 366, 432, 427), (366, 364, 329, 432), (362, 365, 427, 327), (373, 369, 368, 371), (371, 368, 367, 372), (374, 372, 367, 370), (325, 326, 373, 371), (366, 365, 367, 368), (365, 362, 370, 367), (328, 330, 372, 374), (362, 328, 374, 370), (306, 383, 391, 390), (295, 382, 387, 386), (376, 13, 394, 397), (377, 376, 397, 393), (296, 13, 379, 378), (20, 296, 378, 380), (375, 20, 380, 384), (13, 376, 382, 379), (377, 375, 384, 387), (376, 377, 387, 382), (303, 381, 384, 385), (306, 303, 385, 386), (383, 306, 386, 387), (381, 383, 387, 384), (389, 390, 391, 388), (381, 303, 389, 388), (383, 381, 388, 391), (303, 306, 390, 389), (392, 395, 396, 393), (392, 393, 397, 394), (296, 20, 395, 392), (375, 377, 393, 396), (20, 375, 396, 395), (13, 296, 392, 394), (398, 399, 401, 400), (400, 401, 405, 404), (404, 405, 403, 402), (402, 403, 399, 398), (400, 404, 402, 398), (405, 401, 399, 403), (406, 407, 409, 408), (408, 409, 413, 412), (412, 413, 411, 410), (410, 411, 407, 406), (408, 412, 410, 406), (413, 409, 407, 411), (438, 441, 424, 422), (426, 428, 430, 429), (443, 442, 426, 798), (716, 429, 430, 712), (797, 800, 707, 703, 434, 469, 468, 465, 466, 464, 462, 436), (798, 426, 429, 716, 803, 802), (439, 443, 798, 796, 797), (744, 782, 787, 791), (704, 425, 437, 435), (439, 440, 451, 452), (436, 462, 463, 467, 469, 434, 435, 437), (450, 453, 472, 473, 476, 477, 478, 479, 483, 485, 452, 451), (444, 449, 443, 439), (449, 448, 442, 443), (445, 447, 441, 438), (448, 445, 438, 442), (703, 704, 435, 434), (747, 778, 444, 446), (781, 779, 445, 448), (779, 745, 447, 445), (777, 781, 448, 449), (778, 777, 449, 444), (446, 444, 453, 450), (440, 446, 450, 451), (425, 797, 436, 437), (444, 439, 452, 485, 484, 482, 481, 480, 478, 477, 475, 474, 470, 471, 472, 453), (547, 454, 455, 548), (548, 455, 456, 550), (550, 456, 457, 542), (542, 457, 458, 543), (543, 458, 459, 544), (544, 459, 460, 545), (455, 454, 461, 460, 459, 458, 457, 456), (545, 460, 461, 556), (556, 461, 454, 547), (466, 421, 420, 465), (463, 418, 464, 462), (467, 419, 420, 421, 418, 463), (464, 418, 421, 466), (468, 419, 467, 469), (465, 420, 419, 468), (483, 127, 125, 123, 129, 479), (482, 125, 127, 484), (481, 123, 125, 482), (480, 129, 123, 481), (473, 414, 471, 472), (470, 417, 416, 474), (474, 416, 415, 475), (475, 415, 476, 477), (479, 129, 480, 478), (471, 414, 417, 470), (476, 415, 416, 417, 414, 473), (484, 127, 483, 485), (494, 487, 489, 495), (495, 489, 493, 496), (493, 491, 502, 501), (497, 491, 487, 494), (488, 492, 490, 486), (493, 489, 487, 491), (490, 497, 494, 486), (496, 493, 501, 498), (488, 495, 496, 492), (486, 494, 495, 488), (498, 501, 502, 503), (499, 498, 503, 500), (492, 496, 498, 499), (491, 497, 503, 502), (497, 490, 500, 503), (490, 492, 499, 500), (504, 505, 507, 506), (506, 507, 511, 510), (510, 511, 509, 508), (508, 509, 505, 504), (506, 510, 508, 504), (511, 507, 505, 509), (516, 514, 512, 515), (520, 521, 523, 522), (529, 530, 537, 536), (526, 527, 525, 524), (524, 525, 521, 520), (522, 526, 524, 520), (523, 521, 528, 529), (530, 529, 528, 531), (521, 525, 531, 528), (526, 522, 533, 534), (525, 527, 530, 531), (533, 532, 535, 534), (535, 532, 536, 537), (522, 523, 532, 533), (530, 527, 535, 537), (523, 529, 536, 532), (527, 526, 534, 535), (742, 739, 736, 735), (539, 740, 741, 538), (551, 552, 569, 568), (547, 548, 549, 546), (548, 550, 551, 549), (550, 542, 552, 551), (542, 543, 553, 552), (543, 544, 554, 553), (544, 545, 555, 554), (545, 556, 557, 555), (556, 547, 546, 557), (559, 558, 560, 561, 562, 563, 564, 565), (554, 555, 572, 571), (546, 549, 566, 567), (557, 546, 567, 573), (552, 553, 570, 569), (555, 557, 573, 572), (549, 551, 568, 566), (553, 554, 571, 570), (558, 559, 567, 566), (563, 571, 579, 587), (561, 560, 568, 569), (564, 563, 587, 586), (563, 562, 570, 571), (570, 562, 584, 576), (565, 564, 572, 573), (571, 572, 578, 579), (582, 583, 575, 574), (584, 585, 577, 576), (586, 587, 579, 578), (588, 589, 581, 580), (573, 567, 580, 581), (572, 564, 586, 578), (559, 565, 589, 588), (566, 568, 574, 575), (565, 573, 581, 589), (558, 566, 575, 583), (560, 558, 583, 582), (567, 559, 588, 580), (569, 570, 576, 577), (568, 560, 582, 574), (562, 561, 585, 584), (561, 569, 577, 585), (603, 590, 591, 598), (598, 591, 592, 605), (605, 592, 593, 599), (599, 593, 594, 608), (608, 594, 595, 600), (600, 595, 596, 601), (591, 590, 597, 596, 595, 594, 593, 592), (601, 596, 597, 612), (612, 597, 590, 603), (606, 607, 625, 624), (603, 598, 604, 602), (598, 605, 606, 604), (605, 599, 607, 606), (599, 608, 609, 607), (608, 600, 610, 609), (600, 601, 611, 610), (601, 612, 613, 611), (612, 603, 602, 613), (615, 614, 616, 617, 618, 619, 620, 621), (610, 611, 628, 627), (602, 604, 622, 623), (613, 602, 623, 629), (607, 609, 626, 625), (611, 613, 629, 628), (604, 606, 624, 622), (609, 610, 627, 626), (614, 615, 623, 622), (619, 627, 635, 643), (617, 616, 624, 625), (620, 619, 643, 642), (619, 618, 626, 627), (626, 618, 640, 632), (621, 620, 628, 629), (627, 628, 634, 635), (638, 639, 631, 630), (640, 641, 633, 632), (642, 643, 635, 634), (644, 645, 637, 636), (629, 623, 636, 637), (628, 620, 642, 634), (615, 621, 645, 644), (622, 624, 630, 631), (621, 629, 637, 645), (614, 622, 631, 639), (616, 614, 639, 638), (623, 615, 644, 636), (625, 626, 632, 633), (624, 616, 638, 630), (618, 617, 641, 640), (617, 625, 633, 641), (661, 646, 647, 662), (662, 647, 648, 654), (654, 648, 649, 655), (655, 649, 650, 656), (656, 650, 651, 657), (657, 651, 652, 658), (647, 646, 653, 652, 651, 650, 649, 648), (658, 652, 653, 659), (659, 653, 646, 661), (664, 665, 681, 680), (661, 662, 663, 660), (662, 654, 664, 663), (654, 655, 665, 664), (655, 656, 666, 665), (656, 657, 667, 666), (657, 658, 668, 667), (658, 659, 669, 668), (659, 661, 660, 669), (671, 670, 672, 673, 674, 675, 676, 677), (667, 668, 684, 683), (660, 663, 678, 679), (669, 660, 679, 685), (665, 666, 682, 681), (668, 669, 685, 684), (663, 664, 680, 678), (666, 667, 683, 682), (670, 671, 679, 678), (675, 683, 691, 699), (673, 672, 680, 681), (676, 675, 699, 698), (675, 674, 682, 683), (682, 674, 696, 688), (677, 676, 684, 685), (683, 684, 690, 691), (694, 695, 687, 686), (696, 697, 689, 688), (698, 699, 691, 690), (700, 701, 693, 692), (685, 679, 692, 693), (684, 676, 698, 690), (671, 677, 701, 700), (678, 680, 686, 687), (677, 685, 693, 701), (670, 678, 687, 695), (672, 670, 695, 694), (679, 671, 700, 692), (681, 682, 688, 689), (680, 672, 694, 686), (674, 673, 697, 696), (673, 681, 689, 697), (709, 702, 721, 722), (703, 717, 705, 704), (706, 711, 724, 723), (703, 707, 804, 717), (433, 702, 716, 712), (702, 709, 717, 716), (709, 714, 705, 717), (711, 706, 803, 716), (713, 711, 716, 717), (706, 710, 804, 803), (710, 713, 717, 804), (721, 719, 720, 722), (723, 724, 725, 726), (713, 710, 726, 725), (711, 713, 725, 724), (714, 709, 722, 720), (702, 433, 719, 721), (710, 706, 723, 726), (727, 728, 730, 729), (729, 730, 734, 733), (733, 734, 732, 731), (731, 732, 728, 727), (729, 733, 731, 727), (734, 730, 728, 732), (741, 742, 735, 538), (541, 737, 738, 540), (539, 736, 739, 740), (538, 735, 736, 539), (737, 541, 740, 739), (541, 540, 741, 740), (540, 738, 742, 741), (738, 737, 739, 742), (748, 743, 789, 790), (782, 784, 786, 787), (749, 750, 752, 751), (751, 752, 756, 755), (755, 756, 754, 753), (753, 754, 750, 749), (751, 755, 753, 749), (756, 752, 750, 754), (757, 758, 760, 759), (759, 760, 764, 763), (763, 764, 762, 761), (761, 762, 758, 757), (759, 763, 761, 757), (764, 760, 758, 762), (773, 774, 768, 767), (767, 768, 772, 771), (771, 772, 775, 776), (769, 770, 766, 765), (767, 771, 776, 773), (772, 768, 774, 775), (765, 766, 774, 773), (770, 769, 776, 775), (769, 765, 773, 776), (766, 770, 775, 774), (744, 743, 777, 778), (746, 780, 745, 779), (782, 744, 778, 747), (748, 746, 779, 781), (743, 748, 781, 777), (783, 784, 432, 427), (784, 782, 747, 432), (780, 783, 427, 745), (791, 787, 786, 789), (789, 786, 785, 790), (792, 790, 785, 788), (743, 744, 791, 789), (784, 783, 785, 786), (783, 780, 788, 785), (746, 748, 790, 792), (780, 746, 792, 788), (718, 801, 809, 808), (707, 800, 805, 804), (794, 423, 812, 815), (795, 794, 815, 811), (708, 423, 797, 796), (431, 708, 796, 798), (793, 431, 798, 802), (423, 794, 800, 797), (795, 793, 802, 805), (794, 795, 805, 800), (715, 799, 802, 803), (718, 715, 803, 804), (801, 718, 804, 805), (799, 801, 805, 802), (807, 808, 809, 806), (799, 715, 807, 806), (801, 799, 806, 809), (715, 718, 808, 807), (810, 813, 814, 811), (810, 811, 815, 812), (708, 431, 813, 810), (793, 795, 811, 814), (431, 793, 814, 813), (423, 708, 810, 812), (816, 817, 819, 818), (818, 819, 823, 822), (822, 823, 821, 820), (820, 821, 817, 816), (818, 822, 820, 816), (823, 819, 817, 821), (824, 825, 827, 826), (826, 827, 831, 830), (830, 831, 829, 828), (828, 829, 825, 824), (826, 830, 828, 824), (831, 827, 825, 829)])
_uv = me_cube.uv_layers.new(name='UVMap')
_uv.uv.foreach_set('vector', [0.1675, 0.1592, 0.1753, 0.1592, 0.1753, 0.167, 0.1675, 0.167, 0.1675, 0.1592, 0.1753, 0.1592, 0.1753, 0.167, 0.1675, 0.167, 0.1675, 0.1592, 0.1753, 0.1592, 0.1753, 0.167, 0.1675, 0.167, 0.1675, 0.1592, 0.1753, 0.1592, 0.1753, 0.167, 0.1675, 0.167, 0.8351, 0.8268, 0.8429, 0.8268, 0.8429, 0.8346, 0.8351, 0.8346, 0.1675, 0.1592, 0.1753, 0.1592, 0.1753, 0.167, 0.1675, 0.167, 0.8351, 0.8268, 0.8429, 0.8268, 0.8429, 0.8346, 0.8351, 0.8346, 0.839, 0.8346, 0.8409, 0.8341, 0.8424, 0.8327, 0.8429, 0.8307, 0.8424, 0.8288, 0.8409, 0.8273, 0.839, 0.8268, 0.837, 0.8273, 0.8356, 0.8288, 0.8351, 0.8307, 0.8356, 0.8327, 0.837, 0.8341, 0.839, 0.8346, 0.8424, 0.8327, 0.8424, 0.8288, 0.839, 0.8268, 0.8356, 0.8288, 0.8356, 0.8327, 0.1714, 0.167, 0.1751, 0.1643, 0.1737, 0.1599, 0.1691, 0.1599, 0.1676, 0.1643, 0.8351, 0.1737, 0.8429, 0.1737, 0.8429, 0.1815, 0.8351, 0.1815, 0.8351, 0.8268, 0.8429, 0.8268, 0.8429, 0.8346, 0.8351, 0.8346, 0.8289, 0.8351, 0.8367, 0.8351, 0.8367, 0.8429, 0.8289, 0.8429, 0.839, 0.8346, 0.8417, 0.8335, 0.8429, 0.8307, 0.8417, 0.8279, 0.839, 0.8268, 0.8362, 0.8279, 0.8351, 0.8307, 0.8362, 0.8335, 0.8328, 0.8429, 0.8347, 0.8424, 0.8362, 0.8409, 0.8367, 0.839, 0.8362, 0.837, 0.8347, 0.8356, 0.8328, 0.8351, 0.8308, 0.8356, 0.8294, 0.837, 0.8289, 0.839, 0.8294, 0.8409, 0.8308, 0.8424, 0.1675, 0.1592, 0.1753, 0.1592, 0.1753, 0.167, 0.1675, 0.167, 0.1675, 0.1592, 0.1753, 0.1592, 0.1753, 0.167, 0.1675, 0.167, 0.1675, 0.1592, 0.1753, 0.1592, 0.1753, 0.167, 0.1675, 0.167, 0.1675, 0.1592, 0.1753, 0.1592, 0.1753, 0.167, 0.1675, 0.167, 0.8351, 0.8268, 0.8429, 0.8268, 0.8429, 0.8346, 0.8351, 0.8346, 0.1675, 0.1592, 0.1753, 0.1592, 0.1753, 0.167, 0.1675, 0.167, 0.1675, 0.1592, 0.1753, 0.1592, 0.1753, 0.167, 0.1675, 0.167, 0.1675, 0.1592, 0.1753, 0.1592, 0.1753, 0.167, 0.1675, 0.167, 0.1675, 0.1592, 0.1753, 0.1592, 0.1753, 0.167, 0.1675, 0.167, 0.1675, 0.1592, 0.1753, 0.1592, 0.1753, 0.167, 0.1675, 0.167, 0.8289, 0.8351, 0.8367, 0.8351, 0.8367, 0.8429, 0.8289, 0.8429, 0.1675, 0.1592, 0.1753, 0.1592, 0.1753, 0.167, 0.1675, 0.167, 0.8351, 0.8268, 0.8429, 0.8268, 0.8429, 0.8346, 0.8351, 0.8346, 0.8328, 0.8429, 0.8343, 0.8426, 0.8355, 0.8417, 0.8364, 0.8405, 0.8367, 0.839, 0.8364, 0.8375, 0.8355, 0.8362, 0.8343, 0.8354, 0.8328, 0.8351, 0.8313, 0.8354, 0.83, 0.8362, 0.8292, 0.8375, 0.8289, 0.839, 0.8292, 0.8405, 0.83, 0.8417, 0.8313, 0.8426, 0.833, 0.1737, 0.8408, 0.1737, 0.8408, 0.1815, 0.833, 0.1815, 0.833, 0.1737, 0.8408, 0.1737, 0.8408, 0.1815, 0.833, 0.1815, 0.833, 0.1737, 0.8408, 0.1737, 0.8408, 0.1815, 0.833, 0.1815, 0.833, 0.1737, 0.8408, 0.1737, 0.8408, 0.1815, 0.833, 0.1815, 0.833, 0.1737, 0.8408, 0.1737, 0.8408, 0.1815, 0.833, 0.1815, 0.833, 0.1737, 0.8408, 0.1737, 0.8408, 0.1815, 0.833, 0.1815, 0.8369, 0.1815, 0.8397, 0.1803, 0.8408, 0.1776, 0.8397, 0.1748, 0.8369, 0.1737, 0.8341, 0.1748, 0.833, 0.1776, 0.8341, 0.1803, 0.833, 0.1737, 0.8408, 0.1737, 0.8408, 0.1815, 0.833, 0.1815, 0.833, 0.1737, 0.8408, 0.1737, 0.8408, 0.1815, 0.833, 0.1815, 0.8351, 0.8268, 0.8429, 0.8268, 0.8429, 0.8346, 0.8351, 0.8346, 0.8351, 0.8268, 0.8429, 0.8268, 0.8429, 0.8346, 0.8351, 0.8346, 0.839, 0.8346, 0.8424, 0.8327, 0.8424, 0.8288, 0.839, 0.8268, 0.8356, 0.8288, 0.8356, 0.8327, 0.8351, 0.8268, 0.8429, 0.8268, 0.8429, 0.8346, 0.8351, 0.8346, 0.8351, 0.8268, 0.8429, 0.8268, 0.8429, 0.8346, 0.8351, 0.8346, 0.8351, 0.8268, 0.8429, 0.8268, 0.8429, 0.8346, 0.8351, 0.8346, 0.8328, 0.8429, 0.8362, 0.8409, 0.8362, 0.837, 0.8328, 0.8351, 0.8294, 0.837, 0.8294, 0.8409, 0.8289, 0.8351, 0.8367, 0.8351, 0.8367, 0.8429, 0.8289, 0.8429, 0.8289, 0.8351, 0.8367, 0.8351, 0.8367, 0.8429, 0.8289, 0.8429, 0.8289, 0.8351, 0.8367, 0.8351, 0.8367, 0.8429, 0.8289, 0.8429, 0.8289, 0.8351, 0.8367, 0.8351, 0.8367, 0.8429, 0.8289, 0.8429, 0.8289, 0.8351, 0.8367, 0.8351, 0.8367, 0.8429, 0.8289, 0.8429, 0.8289, 0.8351, 0.8367, 0.8351, 0.8367, 0.8429, 0.8289, 0.8429, 0.8289, 0.8351, 0.8367, 0.8351, 0.8367, 0.8429, 0.8289, 0.8429, 0.8289, 0.8351, 0.8367, 0.8351, 0.8367, 0.8429, 0.8289, 0.8429, 0.8289, 0.8351, 0.8367, 0.8351, 0.8367, 0.8429, 0.8289, 0.8429, 0.8328, 0.8429, 0.8362, 0.8409, 0.8362, 0.837, 0.8328, 0.8351, 0.8294, 0.837, 0.8294, 0.8409, 0.8289, 0.8351, 0.8367, 0.8351, 0.8367, 0.8429, 0.8289, 0.8429, 0.1633, 0.8309, 0.1711, 0.8309, 0.1711, 0.8387, 0.1633, 0.8387, 0.1633, 0.8309, 0.1711, 0.8309, 0.1711, 0.8387, 0.1633, 0.8387, 0.1654, 0.5044, 0.1732, 0.5044, 0.1732, 0.5122, 0.1654, 0.5122, 0.1633, 0.8309, 0.1711, 0.8309, 0.1711, 0.8387, 0.1633, 0.8387, 0.1633, 0.8309, 0.1711, 0.8309, 0.1711, 0.8387, 0.1633, 0.8387, 0.1633, 0.8309, 0.1711, 0.8309, 0.1711, 0.8387, 0.1633, 0.8387, 0.1633, 0.8309, 0.1711, 0.8309, 0.1711, 0.8387, 0.1633, 0.8387, 0.1654, 0.5044, 0.1732, 0.5044, 0.1732, 0.5122, 0.1654, 0.5122, 0.1633, 0.8309, 0.1711, 0.8309, 0.1711, 0.8387, 0.1633, 0.8387, 0.1633, 0.8309, 0.1711, 0.8309, 0.1711, 0.8387, 0.1633, 0.8387, 0.1654, 0.5044, 0.1732, 0.5044, 0.1732, 0.5122, 0.1654, 0.5122, 0.1654, 0.5044, 0.1732, 0.5044, 0.1732, 0.5122, 0.1654, 0.5122, 0.1654, 0.5044, 0.1732, 0.5044, 0.1732, 0.5122, 0.1654, 0.5122, 0.1654, 0.5044, 0.1732, 0.5044, 0.1732, 0.5122, 0.1654, 0.5122, 0.1654, 0.5044, 0.1732, 0.5044, 0.1732, 0.5122, 0.1654, 0.5122, 0.1654, 0.5044, 0.1732, 0.5044, 0.1732, 0.5122, 0.1654, 0.5122, 0.1633, 0.1633, 0.1711, 0.1633, 0.1711, 0.1711, 0.1633, 0.1711, 0.1633, 0.1633, 0.1711, 0.1633, 0.1711, 0.1711, 0.1633, 0.1711, 0.1633, 0.1633, 0.1711, 0.1633, 0.1711, 0.1711, 0.1633, 0.1711, 0.1633, 0.1633, 0.1711, 0.1633, 0.1711, 0.1711, 0.1633, 0.1711, 0.1633, 0.1633, 0.1711, 0.1633, 0.1711, 0.1711, 0.1633, 0.1711, 0.1592, 0.8268, 0.167, 0.8268, 0.167, 0.8346, 0.1592, 0.8346, 0.1592, 0.8268, 0.167, 0.8268, 0.167, 0.8346, 0.1592, 0.8346, 0.1592, 0.8268, 0.167, 0.8268, 0.167, 0.8346, 0.1592, 0.8346, 0.1592, 0.8268, 0.167, 0.8268, 0.167, 0.8346, 0.1592, 0.8346, 0.1592, 0.8268, 0.167, 0.8268, 0.167, 0.8346, 0.1592, 0.8346, 0.1592, 0.8268, 0.167, 0.8268, 0.167, 0.8346, 0.1592, 0.8346, 0.1592, 0.8268, 0.167, 0.8268, 0.167, 0.8346, 0.1592, 0.8346, 0.1592, 0.8268, 0.167, 0.8268, 0.167, 0.8346, 0.1592, 0.8346, 0.1592, 0.8268, 0.167, 0.8268, 0.167, 0.8346, 0.1592, 0.8346, 0.1592, 0.8268, 0.167, 0.8268, 0.167, 0.8346, 0.1592, 0.8346, 0.1592, 0.8268, 0.167, 0.8268, 0.167, 0.8346, 0.1592, 0.8346, 0.8289, 0.8289, 0.8367, 0.8289, 0.8367, 0.8367, 0.8289, 0.8367, 0.5002, 0.5023, 0.508, 0.5023, 0.508, 0.5101, 0.5002, 0.5101, 0.8289, 0.8289, 0.8367, 0.8289, 0.8367, 0.8367, 0.8289, 0.8367, 0.1675, 0.1592, 0.1753, 0.1592, 0.1753, 0.167, 0.1675, 0.167, 0.8289, 0.8289, 0.8367, 0.8289, 0.8367, 0.8367, 0.8289, 0.8367, 0.8289, 0.8289, 0.8367, 0.8289, 0.8367, 0.8367, 0.8289, 0.8367, 0.8289, 0.8289, 0.8367, 0.8289, 0.8367, 0.8367, 0.8289, 0.8367, 0.1675, 0.1592, 0.1753, 0.1592, 0.1753, 0.167, 0.1675, 0.167, 0.8392, 0.5002, 0.847, 0.5002, 0.847, 0.508, 0.8392, 0.508, 0.8289, 0.8289, 0.8367, 0.8289, 0.8367, 0.8367, 0.8289, 0.8367, 0.8392, 0.5002, 0.847, 0.5002, 0.847, 0.508, 0.8392, 0.508, 0.5002, 0.5023, 0.508, 0.5023, 0.508, 0.5101, 0.5002, 0.5101, 0.8392, 0.5002, 0.847, 0.5002, 0.847, 0.508, 0.8392, 0.508, 0.5002, 0.5023, 0.508, 0.5023, 0.508, 0.5101, 0.5002, 0.5101, 0.5002, 0.5023, 0.508, 0.5023, 0.508, 0.5101, 0.5002, 0.5101, 0.8392, 0.5002, 0.847, 0.5002, 0.847, 0.508, 0.8392, 0.508, 0.1675, 0.1592, 0.1753, 0.1592, 0.1753, 0.167, 0.1675, 0.167, 0.1675, 0.1592, 0.1753, 0.1592, 0.1753, 0.167, 0.1675, 0.167, 0.8289, 0.5023, 0.8367, 0.5023, 0.8367, 0.5101, 0.8289, 0.5101, 0.1675, 0.1592, 0.1753, 0.1592, 0.1753, 0.167, 0.1675, 0.167, 0.8289, 0.5023, 0.8367, 0.5023, 0.8367, 0.5101, 0.8289, 0.5101, 0.833, 0.1737, 0.8408, 0.1737, 0.8408, 0.1815, 0.833, 0.1815, 0.833, 0.1737, 0.8408, 0.1737, 0.8408, 0.1815, 0.833, 0.1815, 0.833, 0.1737, 0.8408, 0.1737, 0.8408, 0.1815, 0.833, 0.1815, 0.833, 0.1737, 0.8408, 0.1737, 0.8408, 0.1815, 0.833, 0.1815, 0.833, 0.1737, 0.8408, 0.1737, 0.8408, 0.1815, 0.833, 0.1815, 0.833, 0.1737, 0.8408, 0.1737, 0.8408, 0.1815, 0.833, 0.1815, 0.833, 0.1737, 0.8408, 0.1737, 0.8408, 0.1815, 0.833, 0.1815, 0.833, 0.1737, 0.8408, 0.1737, 0.8408, 0.1815, 0.833, 0.1815, 0.833, 0.1737, 0.8408, 0.1737, 0.8408, 0.1815, 0.833, 0.1815, 0.5021, 0.1835, 0.5048, 0.1824, 0.506, 0.1796, 0.5048, 0.1769, 0.5021, 0.1757, 0.4993, 0.1769, 0.4982, 0.1796, 0.4993, 0.1824, 0.833, 0.1737, 0.8408, 0.1737, 0.8408, 0.1815, 0.833, 0.1815, 0.833, 0.1737, 0.8408, 0.1737, 0.8408, 0.1815, 0.833, 0.1815, 0.833, 0.1737, 0.8408, 0.1737, 0.8408, 0.1815, 0.833, 0.1815, 0.833, 0.1737, 0.8408, 0.1737, 0.8408, 0.1815, 0.833, 0.1815, 0.833, 0.1737, 0.8408, 0.1737, 0.8408, 0.1815, 0.833, 0.1815, 0.833, 0.1737, 0.8408, 0.1737, 0.8408, 0.1815, 0.833, 0.1815, 0.833, 0.1737, 0.8408, 0.1737, 0.8408, 0.1815, 0.833, 0.1815, 0.5002, 0.1716, 0.508, 0.1716, 0.508, 0.1794, 0.5002, 0.1794, 0.833, 0.1737, 0.8408, 0.1737, 0.8408, 0.1815, 0.833, 0.1815, 0.5002, 0.1716, 0.508, 0.1716, 0.508, 0.1794, 0.5002, 0.1794, 0.833, 0.1737, 0.8408, 0.1737, 0.8408, 0.1815, 0.833, 0.1815, 0.5002, 0.1716, 0.508, 0.1716, 0.508, 0.1794, 0.5002, 0.1794, 0.833, 0.1737, 0.8408, 0.1737, 0.8408, 0.1815, 0.833, 0.1815, 0.5002, 0.1716, 0.508, 0.1716, 0.508, 0.1794, 0.5002, 0.1794, 0.833, 0.1737, 0.8408, 0.1737, 0.8408, 0.1815, 0.833, 0.1815, 0.4982, 0.1695, 0.506, 0.1695, 0.506, 0.1773, 0.4982, 0.1773, 0.4982, 0.1695, 0.506, 0.1695, 0.506, 0.1773, 0.4982, 0.1773, 0.4982, 0.1695, 0.506, 0.1695, 0.506, 0.1773, 0.4982, 0.1773, 0.4982, 0.1695, 0.506, 0.1695, 0.506, 0.1773, 0.4982, 0.1773, 0.833, 0.1737, 0.8408, 0.1737, 0.8408, 0.1815, 0.833, 0.1815, 0.833, 0.1737, 0.8408, 0.1737, 0.8408, 0.1815, 0.833, 0.1815, 0.833, 0.1737, 0.8408, 0.1737, 0.8408, 0.1815, 0.833, 0.1815, 0.833, 0.1737, 0.8408, 0.1737, 0.8408, 0.1815, 0.833, 0.1815, 0.833, 0.1737, 0.8408, 0.1737, 0.8408, 0.1815, 0.833, 0.1815, 0.833, 0.1737, 0.8408, 0.1737, 0.8408, 0.1815, 0.833, 0.1815, 0.833, 0.1737, 0.8408, 0.1737, 0.8408, 0.1815, 0.833, 0.1815, 0.833, 0.1737, 0.8408, 0.1737, 0.8408, 0.1815, 0.833, 0.1815, 0.833, 0.1737, 0.8408, 0.1737, 0.8408, 0.1815, 0.833, 0.1815, 0.833, 0.1737, 0.8408, 0.1737, 0.8408, 0.1815, 0.833, 0.1815, 0.833, 0.1737, 0.8408, 0.1737, 0.8408, 0.1815, 0.833, 0.1815, 0.833, 0.1737, 0.8408, 0.1737, 0.8408, 0.1815, 0.833, 0.1815, 0.833, 0.1737, 0.8408, 0.1737, 0.8408, 0.1815, 0.833, 0.1815, 0.833, 0.1737, 0.8408, 0.1737, 0.8408, 0.1815, 0.833, 0.1815, 0.833, 0.1737, 0.8408, 0.1737, 0.8408, 0.1815, 0.833, 0.1815, 0.833, 0.1737, 0.8408, 0.1737, 0.8408, 0.1815, 0.833, 0.1815, 0.833, 0.1737, 0.8408, 0.1737, 0.8408, 0.1815, 0.833, 0.1815, 0.833, 0.1737, 0.8408, 0.1737, 0.8408, 0.1815, 0.833, 0.1815, 0.8369, 0.1815, 0.8397, 0.1803, 0.8408, 0.1776, 0.8397, 0.1748, 0.8369, 0.1737, 0.8341, 0.1748, 0.833, 0.1776, 0.8341, 0.1803, 0.833, 0.1737, 0.8408, 0.1737, 0.8408, 0.1815, 0.833, 0.1815, 0.833, 0.1737, 0.8408, 0.1737, 0.8408, 0.1815, 0.833, 0.1815, 0.833, 0.1737, 0.8408, 0.1737, 0.8408, 0.1815, 0.833, 0.1815, 0.833, 0.1737, 0.8408, 0.1737, 0.8408, 0.1815, 0.833, 0.1815, 0.833, 0.1737, 0.8408, 0.1737, 0.8408, 0.1815, 0.833, 0.1815, 0.833, 0.1737, 0.8408, 0.1737, 0.8408, 0.1815, 0.833, 0.1815, 0.833, 0.1737, 0.8408, 0.1737, 0.8408, 0.1815, 0.833, 0.1815, 0.833, 0.1737, 0.8408, 0.1737, 0.8408, 0.1815, 0.833, 0.1815, 0.833, 0.1737, 0.8408, 0.1737, 0.8408, 0.1815, 0.833, 0.1815, 0.833, 0.1737, 0.8408, 0.1737, 0.8408, 0.1815, 0.833, 0.1815, 0.833, 0.1737, 0.8408, 0.1737, 0.8408, 0.1815, 0.833, 0.1815, 0.5021, 0.1753, 0.5048, 0.1741, 0.506, 0.1714, 0.5048, 0.1686, 0.5021, 0.1675, 0.4993, 0.1686, 0.4982, 0.1714, 0.4993, 0.1741, 0.833, 0.1737, 0.8408, 0.1737, 0.8408, 0.1815, 0.833, 0.1815, 0.833, 0.1737, 0.8408, 0.1737, 0.8408, 0.1815, 0.833, 0.1815, 0.833, 0.1737, 0.8408, 0.1737, 0.8408, 0.1815, 0.833, 0.1815, 0.833, 0.1737, 0.8408, 0.1737, 0.8408, 0.1815, 0.833, 0.1815, 0.833, 0.1737, 0.8408, 0.1737, 0.8408, 0.1815, 0.833, 0.1815, 0.833, 0.1737, 0.8408, 0.1737, 0.8408, 0.1815, 0.833, 0.1815, 0.833, 0.1737, 0.8408, 0.1737, 0.8408, 0.1815, 0.833, 0.1815, 0.4982, 0.1675, 0.506, 0.1675, 0.506, 0.1753, 0.4982, 0.1753, 0.833, 0.1737, 0.8408, 0.1737, 0.8408, 0.1815, 0.833, 0.1815, 0.4982, 0.1675, 0.506, 0.1675, 0.506, 0.1753, 0.4982, 0.1753, 0.833, 0.1737, 0.8408, 0.1737, 0.8408, 0.1815, 0.833, 0.1815, 0.4982, 0.1675, 0.506, 0.1675, 0.506, 0.1753, 0.4982, 0.1753, 0.833, 0.1737, 0.8408, 0.1737, 0.8408, 0.1815, 0.833, 0.1815, 0.4982, 0.1675, 0.506, 0.1675, 0.506, 0.1753, 0.4982, 0.1753, 0.833, 0.1737, 0.8408, 0.1737, 0.8408, 0.1815, 0.833, 0.1815, 0.4982, 0.1675, 0.506, 0.1675, 0.506, 0.1753, 0.4982, 0.1753, 0.4982, 0.1675, 0.506, 0.1675, 0.506, 0.1753, 0.4982, 0.1753, 0.4982, 0.1675, 0.506, 0.1675, 0.506, 0.1753, 0.4982, 0.1753, 0.4982, 0.1675, 0.506, 0.1675, 0.506, 0.1753, 0.4982, 0.1753, 0.833, 0.1737, 0.8408, 0.1737, 0.8408, 0.1815, 0.833, 0.1815, 0.833, 0.1737, 0.8408, 0.1737, 0.8408, 0.1815, 0.833, 0.1815, 0.833, 0.1737, 0.8408, 0.1737, 0.8408, 0.1815, 0.833, 0.1815, 0.833, 0.1737, 0.8408, 0.1737, 0.8408, 0.1815, 0.833, 0.1815, 0.833, 0.1737, 0.8408, 0.1737, 0.8408, 0.1815, 0.833, 0.1815, 0.833, 0.1737, 0.8408, 0.1737, 0.8408, 0.1815, 0.833, 0.1815, 0.833, 0.1737, 0.8408, 0.1737, 0.8408, 0.1815, 0.833, 0.1815, 0.833, 0.1737, 0.8408, 0.1737, 0.8408, 0.1815, 0.833, 0.1815, 0.833, 0.1737, 0.8408, 0.1737, 0.8408, 0.1815, 0.833, 0.1815, 0.833, 0.1737, 0.8408, 0.1737, 0.8408, 0.1815, 0.833, 0.1815, 0.833, 0.1737, 0.8408, 0.1737, 0.8408, 0.1815, 0.833, 0.1815, 0.833, 0.1737, 0.8408, 0.1737, 0.8408, 0.1815, 0.833, 0.1815, 0.833, 0.1737, 0.8408, 0.1737, 0.8408, 0.1815, 0.833, 0.1815, 0.833, 0.1737, 0.8408, 0.1737, 0.8408, 0.1815, 0.833, 0.1815, 0.833, 0.1737, 0.8408, 0.1737, 0.8408, 0.1815, 0.833, 0.1815, 0.833, 0.1737, 0.8408, 0.1737, 0.8408, 0.1815, 0.833, 0.1815, 0.833, 0.1737, 0.8408, 0.1737, 0.8408, 0.1815, 0.833, 0.1815, 0.833, 0.1737, 0.8408, 0.1737, 0.8408, 0.1815, 0.833, 0.1815, 0.8369, 0.1815, 0.8397, 0.1803, 0.8408, 0.1776, 0.8397, 0.1748, 0.8369, 0.1737, 0.8341, 0.1748, 0.833, 0.1776, 0.8341, 0.1803, 0.833, 0.1737, 0.8408, 0.1737, 0.8408, 0.1815, 0.833, 0.1815, 0.833, 0.1737, 0.8408, 0.1737, 0.8408, 0.1815, 0.833, 0.1815, 0.833, 0.1737, 0.8408, 0.1737, 0.8408, 0.1815, 0.833, 0.1815, 0.833, 0.1737, 0.8408, 0.1737, 0.8408, 0.1815, 0.833, 0.1815, 0.833, 0.1737, 0.8408, 0.1737, 0.8408, 0.1815, 0.833, 0.1815, 0.833, 0.1737, 0.8408, 0.1737, 0.8408, 0.1815, 0.833, 0.1815, 0.833, 0.1737, 0.8408, 0.1737, 0.8408, 0.1815, 0.833, 0.1815, 0.833, 0.1737, 0.8408, 0.1737, 0.8408, 0.1815, 0.833, 0.1815, 0.833, 0.1737, 0.8408, 0.1737, 0.8408, 0.1815, 0.833, 0.1815, 0.833, 0.1737, 0.8408, 0.1737, 0.8408, 0.1815, 0.833, 0.1815, 0.833, 0.1737, 0.8408, 0.1737, 0.8408, 0.1815, 0.833, 0.1815, 0.5021, 0.1732, 0.5048, 0.1721, 0.506, 0.1693, 0.5048, 0.1665, 0.5021, 0.1654, 0.4993, 0.1665, 0.4982, 0.1693, 0.4993, 0.1721, 0.833, 0.1737, 0.8408, 0.1737, 0.8408, 0.1815, 0.833, 0.1815, 0.833, 0.1737, 0.8408, 0.1737, 0.8408, 0.1815, 0.833, 0.1815, 0.833, 0.1737, 0.8408, 0.1737, 0.8408, 0.1815, 0.833, 0.1815, 0.833, 0.1737, 0.8408, 0.1737, 0.8408, 0.1815, 0.833, 0.1815, 0.833, 0.1737, 0.8408, 0.1737, 0.8408, 0.1815, 0.833, 0.1815, 0.833, 0.1737, 0.8408, 0.1737, 0.8408, 0.1815, 0.833, 0.1815, 0.833, 0.1737, 0.8408, 0.1737, 0.8408, 0.1815, 0.833, 0.1815, 0.4982, 0.1654, 0.506, 0.1654, 0.506, 0.1732, 0.4982, 0.1732, 0.833, 0.1737, 0.8408, 0.1737, 0.8408, 0.1815, 0.833, 0.1815, 0.4982, 0.1654, 0.506, 0.1654, 0.506, 0.1732, 0.4982, 0.1732, 0.833, 0.1737, 0.8408, 0.1737, 0.8408, 0.1815, 0.833, 0.1815, 0.4982, 0.1654, 0.506, 0.1654, 0.506, 0.1732, 0.4982, 0.1732, 0.833, 0.1737, 0.8408, 0.1737, 0.8408, 0.1815, 0.833, 0.1815, 0.4982, 0.1654, 0.506, 0.1654, 0.506, 0.1732, 0.4982, 0.1732, 0.833, 0.1737, 0.8408, 0.1737, 0.8408, 0.1815, 0.833, 0.1815, 0.4982, 0.1654, 0.506, 0.1654, 0.506, 0.1732, 0.4982, 0.1732, 0.4982, 0.1654, 0.506, 0.1654, 0.506, 0.1732, 0.4982, 0.1732, 0.4982, 0.1654, 0.506, 0.1654, 0.506, 0.1732, 0.4982, 0.1732, 0.4982, 0.1654, 0.506, 0.1654, 0.506, 0.1732, 0.4982, 0.1732, 0.833, 0.1737, 0.8408, 0.1737, 0.8408, 0.1815, 0.833, 0.1815, 0.833, 0.1737, 0.8408, 0.1737, 0.8408, 0.1815, 0.833, 0.1815, 0.833, 0.1737, 0.8408, 0.1737, 0.8408, 0.1815, 0.833, 0.1815, 0.833, 0.1737, 0.8408, 0.1737, 0.8408, 0.1815, 0.833, 0.1815, 0.833, 0.1737, 0.8408, 0.1737, 0.8408, 0.1815, 0.833, 0.1815, 0.833, 0.1737, 0.8408, 0.1737, 0.8408, 0.1815, 0.833, 0.1815, 0.833, 0.1737, 0.8408, 0.1737, 0.8408, 0.1815, 0.833, 0.1815, 0.833, 0.1737, 0.8408, 0.1737, 0.8408, 0.1815, 0.833, 0.1815, 0.833, 0.1737, 0.8408, 0.1737, 0.8408, 0.1815, 0.833, 0.1815, 0.833, 0.1737, 0.8408, 0.1737, 0.8408, 0.1815, 0.833, 0.1815, 0.833, 0.1737, 0.8408, 0.1737, 0.8408, 0.1815, 0.833, 0.1815, 0.833, 0.1737, 0.8408, 0.1737, 0.8408, 0.1815, 0.833, 0.1815, 0.8289, 0.1737, 0.8367, 0.1737, 0.8367, 0.1815, 0.8289, 0.1815, 0.8351, 0.8268, 0.8429, 0.8268, 0.8429, 0.8346, 0.8351, 0.8346, 0.833, 0.1716, 0.8408, 0.1716, 0.8408, 0.1794, 0.833, 0.1794, 0.8351, 0.8268, 0.8429, 0.8268, 0.8429, 0.8346, 0.8351, 0.8346, 0.8351, 0.8268, 0.8429, 0.8268, 0.8429, 0.8346, 0.8351, 0.8346, 0.8351, 0.8268, 0.8429, 0.8268, 0.8429, 0.8346, 0.8351, 0.8346, 0.8351, 0.8268, 0.8429, 0.8268, 0.8429, 0.8346, 0.8351, 0.8346, 0.8351, 0.8268, 0.8429, 0.8268, 0.8429, 0.8346, 0.8351, 0.8346, 0.8351, 0.8268, 0.8429, 0.8268, 0.8429, 0.8346, 0.8351, 0.8346, 0.8351, 0.8268, 0.8429, 0.8268, 0.8429, 0.8346, 0.8351, 0.8346, 0.8351, 0.8268, 0.8429, 0.8268, 0.8429, 0.8346, 0.8351, 0.8346, 0.4982, 0.8268, 0.506, 0.8268, 0.506, 0.8346, 0.4982, 0.8346, 0.4982, 0.8268, 0.506, 0.8268, 0.506, 0.8346, 0.4982, 0.8346, 0.833, 0.1716, 0.8408, 0.1716, 0.8408, 0.1794, 0.833, 0.1794, 0.833, 0.1716, 0.8408, 0.1716, 0.8408, 0.1794, 0.833, 0.1794, 0.8289, 0.1737, 0.8367, 0.1737, 0.8367, 0.1815, 0.8289, 0.1815, 0.8289, 0.1737, 0.8367, 0.1737, 0.8367, 0.1815, 0.8289, 0.1815, 0.833, 0.1716, 0.8408, 0.1716, 0.8408, 0.1794, 0.833, 0.1794, 0.1633, 0.1633, 0.1711, 0.1633, 0.1711, 0.1711, 0.1633, 0.1711, 0.1633, 0.1633, 0.1711, 0.1633, 0.1711, 0.1711, 0.1633, 0.1711, 0.1633, 0.1633, 0.1711, 0.1633, 0.1711, 0.1711, 0.1633, 0.1711, 0.1633, 0.1633, 0.1711, 0.1633, 0.1711, 0.1711, 0.1633, 0.1711, 0.1633, 0.1633, 0.1711, 0.1633, 0.1711, 0.1711, 0.1633, 0.1711, 0.8289, 0.5023, 0.8367, 0.5023, 0.8367, 0.5101, 0.8289, 0.5101, 0.8289, 0.5023, 0.8367, 0.5023, 0.8367, 0.5101, 0.8289, 0.5101, 0.8289, 0.5023, 0.8367, 0.5023, 0.8367, 0.5101, 0.8289, 0.5101, 0.8289, 0.5023, 0.8367, 0.5023, 0.8367, 0.5101, 0.8289, 0.5101, 0.8289, 0.5023, 0.8367, 0.5023, 0.8367, 0.5101, 0.8289, 0.5101, 0.8289, 0.5023, 0.8367, 0.5023, 0.8367, 0.5101, 0.8289, 0.5101, 0.8289, 0.5023, 0.8367, 0.5023, 0.8367, 0.5101, 0.8289, 0.5101, 0.8289, 0.5023, 0.8367, 0.5023, 0.8367, 0.5101, 0.8289, 0.5101, 0.8351, 0.1737, 0.8429, 0.1737, 0.8429, 0.1815, 0.8351, 0.1815, 0.8351, 0.1737, 0.8429, 0.1737, 0.8429, 0.1815, 0.8351, 0.1815, 0.8351, 0.8268, 0.8429, 0.8268, 0.8429, 0.8346, 0.8351, 0.8346, 0.8351, 0.8268, 0.8429, 0.8268, 0.8429, 0.8346, 0.8351, 0.8346, 0.8351, 0.8268, 0.8429, 0.8268, 0.8429, 0.8346, 0.8351, 0.8346, 0.8351, 0.8268, 0.8429, 0.8268, 0.8429, 0.8346, 0.8351, 0.8346, 0.8351, 0.8268, 0.8429, 0.8268, 0.8429, 0.8346, 0.8351, 0.8346, 0.8351, 0.8268, 0.8429, 0.8268, 0.8429, 0.8346, 0.8351, 0.8346, 0.8351, 0.8268, 0.8429, 0.8268, 0.8429, 0.8346, 0.8351, 0.8346, 0.8351, 0.8268, 0.8429, 0.8268, 0.8429, 0.8346, 0.8351, 0.8346, 0.8351, 0.8268, 0.8429, 0.8268, 0.8429, 0.8346, 0.8351, 0.8346, 0.8351, 0.8268, 0.8429, 0.8268, 0.8429, 0.8346, 0.8351, 0.8346, 0.8351, 0.8268, 0.8429, 0.8268, 0.8429, 0.8346, 0.8351, 0.8346, 0.8351, 0.8268, 0.8429, 0.8268, 0.8429, 0.8346, 0.8351, 0.8346, 0.8351, 0.8268, 0.8429, 0.8268, 0.8429, 0.8346, 0.8351, 0.8346, 0.8351, 0.8268, 0.8429, 0.8268, 0.8429, 0.8346, 0.8351, 0.8346, 0.8351, 0.8268, 0.8429, 0.8268, 0.8429, 0.8346, 0.8351, 0.8346, 0.4982, 0.8268, 0.506, 0.8268, 0.506, 0.8346, 0.4982, 0.8346, 0.8351, 0.8268, 0.8429, 0.8268, 0.8429, 0.8346, 0.8351, 0.8346, 0.8351, 0.8268, 0.8429, 0.8268, 0.8429, 0.8346, 0.8351, 0.8346, 0.833, 0.1716, 0.8408, 0.1716, 0.8408, 0.1794, 0.833, 0.1794, 0.833, 0.1716, 0.8408, 0.1716, 0.8408, 0.1794, 0.833, 0.1794, 0.833, 0.1716, 0.8408, 0.1716, 0.8408, 0.1794, 0.833, 0.1794, 0.833, 0.1716, 0.8408, 0.1716, 0.8408, 0.1794, 0.833, 0.1794, 0.1654, 0.1695, 0.1732, 0.1695, 0.1732, 0.1773, 0.1654, 0.1773, 0.1654, 0.1695, 0.1732, 0.1695, 0.1732, 0.1773, 0.1654, 0.1773, 0.1654, 0.1695, 0.1732, 0.1695, 0.1732, 0.1773, 0.1654, 0.1773, 0.1654, 0.1695, 0.1732, 0.1695, 0.1732, 0.1773, 0.1654, 0.1773, 0.1654, 0.1695, 0.1732, 0.1695, 0.1732, 0.1773, 0.1654, 0.1773, 0.1654, 0.1695, 0.1732, 0.1695, 0.1732, 0.1773, 0.1654, 0.1773, 0.1654, 0.1695, 0.1732, 0.1695, 0.1732, 0.1773, 0.1654, 0.1773, 0.1654, 0.1695, 0.1732, 0.1695, 0.1732, 0.1773, 0.1654, 0.1773, 0.1675, 0.1592, 0.1753, 0.1592, 0.1753, 0.167, 0.1675, 0.167, 0.1675, 0.1592, 0.1753, 0.1592, 0.1753, 0.167, 0.1675, 0.167, 0.1675, 0.1592, 0.1753, 0.1592, 0.1753, 0.167, 0.1675, 0.167, 0.8351, 0.1737, 0.8429, 0.1737, 0.8429, 0.1815, 0.8351, 0.1815, 0.8351, 0.1737, 0.8429, 0.1737, 0.8429, 0.1815, 0.8351, 0.1815, 0.8351, 0.1737, 0.8429, 0.1737, 0.8429, 0.1815, 0.8351, 0.1815, 0.8351, 0.1737, 0.8429, 0.1737, 0.8429, 0.1815, 0.8351, 0.1815, 0.8351, 0.1737, 0.8429, 0.1737, 0.8429, 0.1815, 0.8351, 0.1815, 0.833, 0.1716, 0.8408, 0.1716, 0.8408, 0.1794, 0.833, 0.1794, 0.8351, 0.8268, 0.8429, 0.8268, 0.8429, 0.8346, 0.8351, 0.8346, 0.8351, 0.8268, 0.8429, 0.8268, 0.8429, 0.8346, 0.8351, 0.8346, 0.8351, 0.8268, 0.8429, 0.8268, 0.8429, 0.8346, 0.8351, 0.8346, 0.1654, 0.1654, 0.1732, 0.1654, 0.1732, 0.1732, 0.1654, 0.1732, 0.1654, 0.1654, 0.1732, 0.1654, 0.1732, 0.1732, 0.1654, 0.1732, 0.1654, 0.1654, 0.1732, 0.1654, 0.1732, 0.1732, 0.1654, 0.1732, 0.1654, 0.1654, 0.1732, 0.1654, 0.1732, 0.1732, 0.1654, 0.1732, 0.1654, 0.1654, 0.1732, 0.1654, 0.1732, 0.1732, 0.1654, 0.1732, 0.1654, 0.1654, 0.1732, 0.1654, 0.1732, 0.1732, 0.1654, 0.1732, 0.8351, 0.8268, 0.8429, 0.8268, 0.8429, 0.8346, 0.8351, 0.8346, 0.8351, 0.8268, 0.8429, 0.8268, 0.8429, 0.8346, 0.8351, 0.8346, 0.8351, 0.8268, 0.8429, 0.8268, 0.8429, 0.8346, 0.8351, 0.8346, 0.8351, 0.8268, 0.8429, 0.8268, 0.8429, 0.8346, 0.8351, 0.8346, 0.4982, 0.8268, 0.506, 0.8268, 0.506, 0.8346, 0.4982, 0.8346, 0.833, 0.1716, 0.8408, 0.1716, 0.8408, 0.1794, 0.833, 0.1794, 0.833, 0.1716, 0.8408, 0.1716, 0.8408, 0.1794, 0.833, 0.1794, 0.833, 0.1716, 0.8408, 0.1716, 0.8408, 0.1794, 0.833, 0.1794, 0.8351, 0.8268, 0.8429, 0.8268, 0.8429, 0.8346, 0.8351, 0.8346, 0.8351, 0.8268, 0.8429, 0.8268, 0.8429, 0.8346, 0.8351, 0.8346, 0.8351, 0.8268, 0.8429, 0.8268, 0.8429, 0.8346, 0.8351, 0.8346, 0.8351, 0.8268, 0.8429, 0.8268, 0.8429, 0.8346, 0.8351, 0.8346, 0.8351, 0.8268, 0.8429, 0.8268, 0.8429, 0.8346, 0.8351, 0.8346, 0.8351, 0.8268, 0.8429, 0.8268, 0.8429, 0.8346, 0.8351, 0.8346, 0.1654, 0.8309, 0.1732, 0.8309, 0.1732, 0.8387, 0.1654, 0.8387, 0.1654, 0.8309, 0.1732, 0.8309, 0.1732, 0.8387, 0.1654, 0.8387, 0.1654, 0.8309, 0.1732, 0.8309, 0.1732, 0.8387, 0.1654, 0.8387, 0.1654, 0.8309, 0.1732, 0.8309, 0.1732, 0.8387, 0.1654, 0.8387, 0.1654, 0.8309, 0.1732, 0.8309, 0.1732, 0.8387, 0.1654, 0.8387, 0.1654, 0.8309, 0.1732, 0.8309, 0.1732, 0.8387, 0.1654, 0.8387, 0.1654, 0.8309, 0.1732, 0.8309, 0.1732, 0.8387, 0.1654, 0.8387, 0.1654, 0.8309, 0.1732, 0.8309, 0.1732, 0.8387, 0.1654, 0.8387, 0.1654, 0.8309, 0.1732, 0.8309, 0.1732, 0.8387, 0.1654, 0.8387, 0.1654, 0.8309, 0.1732, 0.8309, 0.1732, 0.8387, 0.1654, 0.8387, 0.1654, 0.8309, 0.1732, 0.8309, 0.1732, 0.8387, 0.1654, 0.8387, 0.1654, 0.8309, 0.1732, 0.8309, 0.1732, 0.8387, 0.1654, 0.8387, 0.1675, 0.1592, 0.1753, 0.1592, 0.1753, 0.167, 0.1675, 0.167, 0.8351, 0.8268, 0.8429, 0.8268, 0.8429, 0.8346, 0.8351, 0.8346, 0.1675, 0.1592, 0.1753, 0.1592, 0.1753, 0.167, 0.1675, 0.167, 0.8351, 0.8268, 0.8429, 0.8268, 0.8429, 0.8346, 0.8351, 0.8346, 0.839, 0.8346, 0.8409, 0.8341, 0.8424, 0.8327, 0.8429, 0.8307, 0.8424, 0.8288, 0.8409, 0.8273, 0.839, 0.8268, 0.837, 0.8273, 0.8356, 0.8288, 0.8351, 0.8307, 0.8356, 0.8327, 0.837, 0.8341, 0.839, 0.8346, 0.8424, 0.8327, 0.8424, 0.8288, 0.839, 0.8268, 0.8356, 0.8288, 0.8356, 0.8327, 0.1714, 0.167, 0.1751, 0.1643, 0.1737, 0.1599, 0.1691, 0.1599, 0.1676, 0.1643, 0.8351, 0.1737, 0.8429, 0.1737, 0.8429, 0.1815, 0.8351, 0.1815, 0.8351, 0.8268, 0.8429, 0.8268, 0.8429, 0.8346, 0.8351, 0.8346, 0.8289, 0.8351, 0.8367, 0.8351, 0.8367, 0.8429, 0.8289, 0.8429, 0.839, 0.8346, 0.8417, 0.8335, 0.8429, 0.8307, 0.8417, 0.8279, 0.839, 0.8268, 0.8362, 0.8279, 0.8351, 0.8307, 0.8362, 0.8335, 0.8328, 0.8429, 0.8347, 0.8424, 0.8362, 0.8409, 0.8367, 0.839, 0.8362, 0.837, 0.8347, 0.8356, 0.8328, 0.8351, 0.8308, 0.8356, 0.8294, 0.837, 0.8289, 0.839, 0.8294, 0.8409, 0.8308, 0.8424, 0.1675, 0.1592, 0.1753, 0.1592, 0.1753, 0.167, 0.1675, 0.167, 0.1675, 0.1592, 0.1753, 0.1592, 0.1753, 0.167, 0.1675, 0.167, 0.1675, 0.1592, 0.1753, 0.1592, 0.1753, 0.167, 0.1675, 0.167, 0.1675, 0.1592, 0.1753, 0.1592, 0.1753, 0.167, 0.1675, 0.167, 0.8351, 0.8268, 0.8429, 0.8268, 0.8429, 0.8346, 0.8351, 0.8346, 0.1675, 0.1592, 0.1753, 0.1592, 0.1753, 0.167, 0.1675, 0.167, 0.1675, 0.1592, 0.1753, 0.1592, 0.1753, 0.167, 0.1675, 0.167, 0.1675, 0.1592, 0.1753, 0.1592, 0.1753, 0.167, 0.1675, 0.167, 0.1675, 0.1592, 0.1753, 0.1592, 0.1753, 0.167, 0.1675, 0.167, 0.1675, 0.1592, 0.1753, 0.1592, 0.1753, 0.167, 0.1675, 0.167, 0.8289, 0.8351, 0.8367, 0.8351, 0.8367, 0.8429, 0.8289, 0.8429, 0.1675, 0.1592, 0.1753, 0.1592, 0.1753, 0.167, 0.1675, 0.167, 0.8351, 0.8268, 0.8429, 0.8268, 0.8429, 0.8346, 0.8351, 0.8346, 0.8328, 0.8429, 0.8343, 0.8426, 0.8355, 0.8417, 0.8364, 0.8405, 0.8367, 0.839, 0.8364, 0.8375, 0.8355, 0.8362, 0.8343, 0.8354, 0.8328, 0.8351, 0.8313, 0.8354, 0.83, 0.8362, 0.8292, 0.8375, 0.8289, 0.839, 0.8292, 0.8405, 0.83, 0.8417, 0.8313, 0.8426, 0.833, 0.1737, 0.8408, 0.1737, 0.8408, 0.1815, 0.833, 0.1815, 0.833, 0.1737, 0.8408, 0.1737, 0.8408, 0.1815, 0.833, 0.1815, 0.833, 0.1737, 0.8408, 0.1737, 0.8408, 0.1815, 0.833, 0.1815, 0.833, 0.1737, 0.8408, 0.1737, 0.8408, 0.1815, 0.833, 0.1815, 0.833, 0.1737, 0.8408, 0.1737, 0.8408, 0.1815, 0.833, 0.1815, 0.833, 0.1737, 0.8408, 0.1737, 0.8408, 0.1815, 0.833, 0.1815, 0.8369, 0.1815, 0.8397, 0.1803, 0.8408, 0.1776, 0.8397, 0.1748, 0.8369, 0.1737, 0.8341, 0.1748, 0.833, 0.1776, 0.8341, 0.1803, 0.833, 0.1737, 0.8408, 0.1737, 0.8408, 0.1815, 0.833, 0.1815, 0.833, 0.1737, 0.8408, 0.1737, 0.8408, 0.1815, 0.833, 0.1815, 0.8351, 0.8268, 0.8429, 0.8268, 0.8429, 0.8346, 0.8351, 0.8346, 0.8351, 0.8268, 0.8429, 0.8268, 0.8429, 0.8346, 0.8351, 0.8346, 0.839, 0.8346, 0.8424, 0.8327, 0.8424, 0.8288, 0.839, 0.8268, 0.8356, 0.8288, 0.8356, 0.8327, 0.8351, 0.8268, 0.8429, 0.8268, 0.8429, 0.8346, 0.8351, 0.8346, 0.8351, 0.8268, 0.8429, 0.8268, 0.8429, 0.8346, 0.8351, 0.8346, 0.8351, 0.8268, 0.8429, 0.8268, 0.8429, 0.8346, 0.8351, 0.8346, 0.8328, 0.8429, 0.8362, 0.8409, 0.8362, 0.837, 0.8328, 0.8351, 0.8294, 0.837, 0.8294, 0.8409, 0.8289, 0.8351, 0.8367, 0.8351, 0.8367, 0.8429, 0.8289, 0.8429, 0.8289, 0.8351, 0.8367, 0.8351, 0.8367, 0.8429, 0.8289, 0.8429, 0.8289, 0.8351, 0.8367, 0.8351, 0.8367, 0.8429, 0.8289, 0.8429, 0.8289, 0.8351, 0.8367, 0.8351, 0.8367, 0.8429, 0.8289, 0.8429, 0.8289, 0.8351, 0.8367, 0.8351, 0.8367, 0.8429, 0.8289, 0.8429, 0.8289, 0.8351, 0.8367, 0.8351, 0.8367, 0.8429, 0.8289, 0.8429, 0.8289, 0.8351, 0.8367, 0.8351, 0.8367, 0.8429, 0.8289, 0.8429, 0.8289, 0.8351, 0.8367, 0.8351, 0.8367, 0.8429, 0.8289, 0.8429, 0.8289, 0.8351, 0.8367, 0.8351, 0.8367, 0.8429, 0.8289, 0.8429, 0.8328, 0.8429, 0.8362, 0.8409, 0.8362, 0.837, 0.8328, 0.8351, 0.8294, 0.837, 0.8294, 0.8409, 0.8289, 0.8351, 0.8367, 0.8351, 0.8367, 0.8429, 0.8289, 0.8429, 0.1633, 0.8309, 0.1711, 0.8309, 0.1711, 0.8387, 0.1633, 0.8387, 0.1633, 0.8309, 0.1711, 0.8309, 0.1711, 0.8387, 0.1633, 0.8387, 0.1654, 0.5044, 0.1732, 0.5044, 0.1732, 0.5122, 0.1654, 0.5122, 0.1633, 0.8309, 0.1711, 0.8309, 0.1711, 0.8387, 0.1633, 0.8387, 0.1633, 0.8309, 0.1711, 0.8309, 0.1711, 0.8387, 0.1633, 0.8387, 0.1633, 0.8309, 0.1711, 0.8309, 0.1711, 0.8387, 0.1633, 0.8387, 0.1633, 0.8309, 0.1711, 0.8309, 0.1711, 0.8387, 0.1633, 0.8387, 0.1654, 0.5044, 0.1732, 0.5044, 0.1732, 0.5122, 0.1654, 0.5122, 0.1633, 0.8309, 0.1711, 0.8309, 0.1711, 0.8387, 0.1633, 0.8387, 0.1633, 0.8309, 0.1711, 0.8309, 0.1711, 0.8387, 0.1633, 0.8387, 0.1654, 0.5044, 0.1732, 0.5044, 0.1732, 0.5122, 0.1654, 0.5122, 0.1654, 0.5044, 0.1732, 0.5044, 0.1732, 0.5122, 0.1654, 0.5122, 0.1654, 0.5044, 0.1732, 0.5044, 0.1732, 0.5122, 0.1654, 0.5122, 0.1654, 0.5044, 0.1732, 0.5044, 0.1732, 0.5122, 0.1654, 0.5122, 0.1654, 0.5044, 0.1732, 0.5044, 0.1732, 0.5122, 0.1654, 0.5122, 0.1654, 0.5044, 0.1732, 0.5044, 0.1732, 0.5122, 0.1654, 0.5122, 0.1633, 0.1633, 0.1711, 0.1633, 0.1711, 0.1711, 0.1633, 0.1711, 0.1633, 0.1633, 0.1711, 0.1633, 0.1711, 0.1711, 0.1633, 0.1711, 0.1633, 0.1633, 0.1711, 0.1633, 0.1711, 0.1711, 0.1633, 0.1711, 0.1633, 0.1633, 0.1711, 0.1633, 0.1711, 0.1711, 0.1633, 0.1711, 0.1633, 0.1633, 0.1711, 0.1633, 0.1711, 0.1711, 0.1633, 0.1711, 0.1633, 0.1633, 0.1711, 0.1633, 0.1711, 0.1711, 0.1633, 0.1711, 0.1592, 0.8268, 0.167, 0.8268, 0.167, 0.8346, 0.1592, 0.8346, 0.8289, 0.8289, 0.8367, 0.8289, 0.8367, 0.8367, 0.8289, 0.8367, 0.5002, 0.5023, 0.508, 0.5023, 0.508, 0.5101, 0.5002, 0.5101, 0.8289, 0.8289, 0.8367, 0.8289, 0.8367, 0.8367, 0.8289, 0.8367, 0.1675, 0.1592, 0.1753, 0.1592, 0.1753, 0.167, 0.1675, 0.167, 0.8289, 0.8289, 0.8367, 0.8289, 0.8367, 0.8367, 0.8289, 0.8367, 0.8289, 0.8289, 0.8367, 0.8289, 0.8367, 0.8367, 0.8289, 0.8367, 0.8289, 0.8289, 0.8367, 0.8289, 0.8367, 0.8367, 0.8289, 0.8367, 0.1675, 0.1592, 0.1753, 0.1592, 0.1753, 0.167, 0.1675, 0.167, 0.8392, 0.5002, 0.847, 0.5002, 0.847, 0.508, 0.8392, 0.508, 0.8289, 0.8289, 0.8367, 0.8289, 0.8367, 0.8367, 0.8289, 0.8367, 0.8392, 0.5002, 0.847, 0.5002, 0.847, 0.508, 0.8392, 0.508, 0.5002, 0.5023, 0.508, 0.5023, 0.508, 0.5101, 0.5002, 0.5101, 0.8392, 0.5002, 0.847, 0.5002, 0.847, 0.508, 0.8392, 0.508, 0.5002, 0.5023, 0.508, 0.5023, 0.508, 0.5101, 0.5002, 0.5101, 0.5002, 0.5023, 0.508, 0.5023, 0.508, 0.5101, 0.5002, 0.5101, 0.8392, 0.5002, 0.847, 0.5002, 0.847, 0.508, 0.8392, 0.508, 0.8289, 0.5023, 0.8367, 0.5023, 0.8367, 0.5101, 0.8289, 0.5101, 0.8289, 0.5023, 0.8367, 0.5023, 0.8367, 0.5101, 0.8289, 0.5101, 0.833, 0.1737, 0.8408, 0.1737, 0.8408, 0.1815, 0.833, 0.1815, 0.833, 0.1737, 0.8408, 0.1737, 0.8408, 0.1815, 0.833, 0.1815, 0.833, 0.1737, 0.8408, 0.1737, 0.8408, 0.1815, 0.833, 0.1815, 0.833, 0.1737, 0.8408, 0.1737, 0.8408, 0.1815, 0.833, 0.1815, 0.833, 0.1737, 0.8408, 0.1737, 0.8408, 0.1815, 0.833, 0.1815, 0.833, 0.1737, 0.8408, 0.1737, 0.8408, 0.1815, 0.833, 0.1815, 0.833, 0.1737, 0.8408, 0.1737, 0.8408, 0.1815, 0.833, 0.1815, 0.833, 0.1737, 0.8408, 0.1737, 0.8408, 0.1815, 0.833, 0.1815, 0.833, 0.1737, 0.8408, 0.1737, 0.8408, 0.1815, 0.833, 0.1815, 0.5041, 0.1794, 0.5069, 0.1783, 0.508, 0.1755, 0.5069, 0.1727, 0.5041, 0.1716, 0.5014, 0.1727, 0.5002, 0.1755, 0.5014, 0.1783, 0.833, 0.1737, 0.8408, 0.1737, 0.8408, 0.1815, 0.833, 0.1815, 0.833, 0.1737, 0.8408, 0.1737, 0.8408, 0.1815, 0.833, 0.1815, 0.833, 0.1737, 0.8408, 0.1737, 0.8408, 0.1815, 0.833, 0.1815, 0.833, 0.1737, 0.8408, 0.1737, 0.8408, 0.1815, 0.833, 0.1815, 0.833, 0.1737, 0.8408, 0.1737, 0.8408, 0.1815, 0.833, 0.1815, 0.833, 0.1737, 0.8408, 0.1737, 0.8408, 0.1815, 0.833, 0.1815, 0.833, 0.1737, 0.8408, 0.1737, 0.8408, 0.1815, 0.833, 0.1815, 0.5002, 0.1716, 0.508, 0.1716, 0.508, 0.1794, 0.5002, 0.1794, 0.833, 0.1737, 0.8408, 0.1737, 0.8408, 0.1815, 0.833, 0.1815, 0.5002, 0.1716, 0.508, 0.1716, 0.508, 0.1794, 0.5002, 0.1794, 0.833, 0.1737, 0.8408, 0.1737, 0.8408, 0.1815, 0.833, 0.1815, 0.5002, 0.1716, 0.508, 0.1716, 0.508, 0.1794, 0.5002, 0.1794, 0.833, 0.1737, 0.8408, 0.1737, 0.8408, 0.1815, 0.833, 0.1815, 0.5002, 0.1716, 0.508, 0.1716, 0.508, 0.1794, 0.5002, 0.1794, 0.833, 0.1737, 0.8408, 0.1737, 0.8408, 0.1815, 0.833, 0.1815, 0.5002, 0.1716, 0.508, 0.1716, 0.508, 0.1794, 0.5002, 0.1794, 0.5002, 0.1716, 0.508, 0.1716, 0.508, 0.1794, 0.5002, 0.1794, 0.5002, 0.1716, 0.508, 0.1716, 0.508, 0.1794, 0.5002, 0.1794, 0.5002, 0.1716, 0.508, 0.1716, 0.508, 0.1794, 0.5002, 0.1794, 0.833, 0.1737, 0.8408, 0.1737, 0.8408, 0.1815, 0.833, 0.1815, 0.833, 0.1737, 0.8408, 0.1737, 0.8408, 0.1815, 0.833, 0.1815, 0.833, 0.1737, 0.8408, 0.1737, 0.8408, 0.1815, 0.833, 0.1815, 0.833, 0.1737, 0.8408, 0.1737, 0.8408, 0.1815, 0.833, 0.1815, 0.833, 0.1737, 0.8408, 0.1737, 0.8408, 0.1815, 0.833, 0.1815, 0.833, 0.1737, 0.8408, 0.1737, 0.8408, 0.1815, 0.833, 0.1815, 0.833, 0.1737, 0.8408, 0.1737, 0.8408, 0.1815, 0.833, 0.1815, 0.833, 0.1737, 0.8408, 0.1737, 0.8408, 0.1815, 0.833, 0.1815, 0.833, 0.1737, 0.8408, 0.1737, 0.8408, 0.1815, 0.833, 0.1815, 0.833, 0.1737, 0.8408, 0.1737, 0.8408, 0.1815, 0.833, 0.1815, 0.833, 0.1737, 0.8408, 0.1737, 0.8408, 0.1815, 0.833, 0.1815, 0.833, 0.1737, 0.8408, 0.1737, 0.8408, 0.1815, 0.833, 0.1815, 0.833, 0.1737, 0.8408, 0.1737, 0.8408, 0.1815, 0.833, 0.1815, 0.833, 0.1737, 0.8408, 0.1737, 0.8408, 0.1815, 0.833, 0.1815, 0.833, 0.1737, 0.8408, 0.1737, 0.8408, 0.1815, 0.833, 0.1815, 0.833, 0.1737, 0.8408, 0.1737, 0.8408, 0.1815, 0.833, 0.1815, 0.833, 0.1737, 0.8408, 0.1737, 0.8408, 0.1815, 0.833, 0.1815, 0.833, 0.1737, 0.8408, 0.1737, 0.8408, 0.1815, 0.833, 0.1815, 0.8369, 0.1815, 0.8397, 0.1803, 0.8408, 0.1776, 0.8397, 0.1748, 0.8369, 0.1737, 0.8341, 0.1748, 0.833, 0.1776, 0.8341, 0.1803, 0.833, 0.1737, 0.8408, 0.1737, 0.8408, 0.1815, 0.833, 0.1815, 0.833, 0.1737, 0.8408, 0.1737, 0.8408, 0.1815, 0.833, 0.1815, 0.833, 0.1737, 0.8408, 0.1737, 0.8408, 0.1815, 0.833, 0.1815, 0.833, 0.1737, 0.8408, 0.1737, 0.8408, 0.1815, 0.833, 0.1815, 0.833, 0.1737, 0.8408, 0.1737, 0.8408, 0.1815, 0.833, 0.1815, 0.833, 0.1737, 0.8408, 0.1737, 0.8408, 0.1815, 0.833, 0.1815, 0.833, 0.1737, 0.8408, 0.1737, 0.8408, 0.1815, 0.833, 0.1815, 0.833, 0.1737, 0.8408, 0.1737, 0.8408, 0.1815, 0.833, 0.1815, 0.833, 0.1737, 0.8408, 0.1737, 0.8408, 0.1815, 0.833, 0.1815, 0.833, 0.1737, 0.8408, 0.1737, 0.8408, 0.1815, 0.833, 0.1815, 0.833, 0.1737, 0.8408, 0.1737, 0.8408, 0.1815, 0.833, 0.1815, 0.5041, 0.1753, 0.5069, 0.1741, 0.508, 0.1714, 0.5069, 0.1686, 0.5041, 0.1675, 0.5014, 0.1686, 0.5002, 0.1714, 0.5014, 0.1741, 0.833, 0.1737, 0.8408, 0.1737, 0.8408, 0.1815, 0.833, 0.1815, 0.833, 0.1737, 0.8408, 0.1737, 0.8408, 0.1815, 0.833, 0.1815, 0.833, 0.1737, 0.8408, 0.1737, 0.8408, 0.1815, 0.833, 0.1815, 0.833, 0.1737, 0.8408, 0.1737, 0.8408, 0.1815, 0.833, 0.1815, 0.833, 0.1737, 0.8408, 0.1737, 0.8408, 0.1815, 0.833, 0.1815, 0.833, 0.1737, 0.8408, 0.1737, 0.8408, 0.1815, 0.833, 0.1815, 0.833, 0.1737, 0.8408, 0.1737, 0.8408, 0.1815, 0.833, 0.1815, 0.5002, 0.1675, 0.508, 0.1675, 0.508, 0.1753, 0.5002, 0.1753, 0.833, 0.1737, 0.8408, 0.1737, 0.8408, 0.1815, 0.833, 0.1815, 0.5002, 0.1675, 0.508, 0.1675, 0.508, 0.1753, 0.5002, 0.1753, 0.833, 0.1737, 0.8408, 0.1737, 0.8408, 0.1815, 0.833, 0.1815, 0.5002, 0.1675, 0.508, 0.1675, 0.508, 0.1753, 0.5002, 0.1753, 0.833, 0.1737, 0.8408, 0.1737, 0.8408, 0.1815, 0.833, 0.1815, 0.5002, 0.1675, 0.508, 0.1675, 0.508, 0.1753, 0.5002, 0.1753, 0.833, 0.1737, 0.8408, 0.1737, 0.8408, 0.1815, 0.833, 0.1815, 0.5002, 0.1675, 0.508, 0.1675, 0.508, 0.1753, 0.5002, 0.1753, 0.5002, 0.1675, 0.508, 0.1675, 0.508, 0.1753, 0.5002, 0.1753, 0.5002, 0.1675, 0.508, 0.1675, 0.508, 0.1753, 0.5002, 0.1753, 0.5002, 0.1675, 0.508, 0.1675, 0.508, 0.1753, 0.5002, 0.1753, 0.833, 0.1737, 0.8408, 0.1737, 0.8408, 0.1815, 0.833, 0.1815, 0.833, 0.1737, 0.8408, 0.1737, 0.8408, 0.1815, 0.833, 0.1815, 0.833, 0.1737, 0.8408, 0.1737, 0.8408, 0.1815, 0.833, 0.1815, 0.833, 0.1737, 0.8408, 0.1737, 0.8408, 0.1815, 0.833, 0.1815, 0.833, 0.1737, 0.8408, 0.1737, 0.8408, 0.1815, 0.833, 0.1815, 0.833, 0.1737, 0.8408, 0.1737, 0.8408, 0.1815, 0.833, 0.1815, 0.833, 0.1737, 0.8408, 0.1737, 0.8408, 0.1815, 0.833, 0.1815, 0.833, 0.1737, 0.8408, 0.1737, 0.8408, 0.1815, 0.833, 0.1815, 0.833, 0.1737, 0.8408, 0.1737, 0.8408, 0.1815, 0.833, 0.1815, 0.833, 0.1737, 0.8408, 0.1737, 0.8408, 0.1815, 0.833, 0.1815, 0.833, 0.1737, 0.8408, 0.1737, 0.8408, 0.1815, 0.833, 0.1815, 0.833, 0.1737, 0.8408, 0.1737, 0.8408, 0.1815, 0.833, 0.1815, 0.833, 0.1737, 0.8408, 0.1737, 0.8408, 0.1815, 0.833, 0.1815, 0.833, 0.1737, 0.8408, 0.1737, 0.8408, 0.1815, 0.833, 0.1815, 0.833, 0.1737, 0.8408, 0.1737, 0.8408, 0.1815, 0.833, 0.1815, 0.833, 0.1737, 0.8408, 0.1737, 0.8408, 0.1815, 0.833, 0.1815, 0.833, 0.1737, 0.8408, 0.1737, 0.8408, 0.1815, 0.833, 0.1815, 0.833, 0.1737, 0.8408, 0.1737, 0.8408, 0.1815, 0.833, 0.1815, 0.8369, 0.1815, 0.8397, 0.1803, 0.8408, 0.1776, 0.8397, 0.1748, 0.8369, 0.1737, 0.8341, 0.1748, 0.833, 0.1776, 0.8341, 0.1803, 0.833, 0.1737, 0.8408, 0.1737, 0.8408, 0.1815, 0.833, 0.1815, 0.833, 0.1737, 0.8408, 0.1737, 0.8408, 0.1815, 0.833, 0.1815, 0.833, 0.1737, 0.8408, 0.1737, 0.8408, 0.1815, 0.833, 0.1815, 0.833, 0.1737, 0.8408, 0.1737, 0.8408, 0.1815, 0.833, 0.1815, 0.833, 0.1737, 0.8408, 0.1737, 0.8408, 0.1815, 0.833, 0.1815, 0.833, 0.1737, 0.8408, 0.1737, 0.8408, 0.1815, 0.833, 0.1815, 0.833, 0.1737, 0.8408, 0.1737, 0.8408, 0.1815, 0.833, 0.1815, 0.833, 0.1737, 0.8408, 0.1737, 0.8408, 0.1815, 0.833, 0.1815, 0.833, 0.1737, 0.8408, 0.1737, 0.8408, 0.1815, 0.833, 0.1815, 0.833, 0.1737, 0.8408, 0.1737, 0.8408, 0.1815, 0.833, 0.1815, 0.833, 0.1737, 0.8408, 0.1737, 0.8408, 0.1815, 0.833, 0.1815, 0.5, 0.1711, 0.5028, 0.17, 0.5039, 0.1672, 0.5028, 0.1645, 0.5, 0.1633, 0.4972, 0.1645, 0.4961, 0.1672, 0.4972, 0.17, 0.833, 0.1737, 0.8408, 0.1737, 0.8408, 0.1815, 0.833, 0.1815, 0.833, 0.1737, 0.8408, 0.1737, 0.8408, 0.1815, 0.833, 0.1815, 0.833, 0.1737, 0.8408, 0.1737, 0.8408, 0.1815, 0.833, 0.1815, 0.833, 0.1737, 0.8408, 0.1737, 0.8408, 0.1815, 0.833, 0.1815, 0.833, 0.1737, 0.8408, 0.1737, 0.8408, 0.1815, 0.833, 0.1815, 0.833, 0.1737, 0.8408, 0.1737, 0.8408, 0.1815, 0.833, 0.1815, 0.833, 0.1737, 0.8408, 0.1737, 0.8408, 0.1815, 0.833, 0.1815, 0.4961, 0.1633, 0.5039, 0.1633, 0.5039, 0.1711, 0.4961, 0.1711, 0.833, 0.1737, 0.8408, 0.1737, 0.8408, 0.1815, 0.833, 0.1815, 0.4961, 0.1633, 0.5039, 0.1633, 0.5039, 0.1711, 0.4961, 0.1711, 0.833, 0.1737, 0.8408, 0.1737, 0.8408, 0.1815, 0.833, 0.1815, 0.4961, 0.1633, 0.5039, 0.1633, 0.5039, 0.1711, 0.4961, 0.1711, 0.833, 0.1737, 0.8408, 0.1737, 0.8408, 0.1815, 0.833, 0.1815, 0.4961, 0.1633, 0.5039, 0.1633, 0.5039, 0.1711, 0.4961, 0.1711, 0.833, 0.1737, 0.8408, 0.1737, 0.8408, 0.1815, 0.833, 0.1815, 0.4961, 0.1633, 0.5039, 0.1633, 0.5039, 0.1711, 0.4961, 0.1711, 0.4961, 0.1633, 0.5039, 0.1633, 0.5039, 0.1711, 0.4961, 0.1711, 0.4961, 0.1633, 0.5039, 0.1633, 0.5039, 0.1711, 0.4961, 0.1711, 0.4961, 0.1633, 0.5039, 0.1633, 0.5039, 0.1711, 0.4961, 0.1711, 0.833, 0.1737, 0.8408, 0.1737, 0.8408, 0.1815, 0.833, 0.1815, 0.833, 0.1737, 0.8408, 0.1737, 0.8408, 0.1815, 0.833, 0.1815, 0.833, 0.1737, 0.8408, 0.1737, 0.8408, 0.1815, 0.833, 0.1815, 0.833, 0.1737, 0.8408, 0.1737, 0.8408, 0.1815, 0.833, 0.1815, 0.833, 0.1737, 0.8408, 0.1737, 0.8408, 0.1815, 0.833, 0.1815, 0.833, 0.1737, 0.8408, 0.1737, 0.8408, 0.1815, 0.833, 0.1815, 0.833, 0.1737, 0.8408, 0.1737, 0.8408, 0.1815, 0.833, 0.1815, 0.833, 0.1737, 0.8408, 0.1737, 0.8408, 0.1815, 0.833, 0.1815, 0.833, 0.1737, 0.8408, 0.1737, 0.8408, 0.1815, 0.833, 0.1815, 0.833, 0.1737, 0.8408, 0.1737, 0.8408, 0.1815, 0.833, 0.1815, 0.833, 0.1737, 0.8408, 0.1737, 0.8408, 0.1815, 0.833, 0.1815, 0.833, 0.1737, 0.8408, 0.1737, 0.8408, 0.1815, 0.833, 0.1815, 0.8289, 0.1737, 0.8367, 0.1737, 0.8367, 0.1815, 0.8289, 0.1815, 0.8351, 0.8268, 0.8429, 0.8268, 0.8429, 0.8346, 0.8351, 0.8346, 0.833, 0.1757, 0.8408, 0.1757, 0.8408, 0.1835, 0.833, 0.1835, 0.8351, 0.8268, 0.8429, 0.8268, 0.8429, 0.8346, 0.8351, 0.8346, 0.8351, 0.8268, 0.8429, 0.8268, 0.8429, 0.8346, 0.8351, 0.8346, 0.8351, 0.8268, 0.8429, 0.8268, 0.8429, 0.8346, 0.8351, 0.8346, 0.8351, 0.8268, 0.8429, 0.8268, 0.8429, 0.8346, 0.8351, 0.8346, 0.8351, 0.8268, 0.8429, 0.8268, 0.8429, 0.8346, 0.8351, 0.8346, 0.8351, 0.8268, 0.8429, 0.8268, 0.8429, 0.8346, 0.8351, 0.8346, 0.8351, 0.8268, 0.8429, 0.8268, 0.8429, 0.8346, 0.8351, 0.8346, 0.8351, 0.8268, 0.8429, 0.8268, 0.8429, 0.8346, 0.8351, 0.8346, 0.4982, 0.8268, 0.506, 0.8268, 0.506, 0.8346, 0.4982, 0.8346, 0.4982, 0.8268, 0.506, 0.8268, 0.506, 0.8346, 0.4982, 0.8346, 0.833, 0.1757, 0.8408, 0.1757, 0.8408, 0.1835, 0.833, 0.1835, 0.833, 0.1757, 0.8408, 0.1757, 0.8408, 0.1835, 0.833, 0.1835, 0.8289, 0.1737, 0.8367, 0.1737, 0.8367, 0.1815, 0.8289, 0.1815, 0.8289, 0.1737, 0.8367, 0.1737, 0.8367, 0.1815, 0.8289, 0.1815, 0.833, 0.1757, 0.8408, 0.1757, 0.8408, 0.1835, 0.833, 0.1835, 0.1633, 0.1633, 0.1711, 0.1633, 0.1711, 0.1711, 0.1633, 0.1711, 0.1633, 0.1633, 0.1711, 0.1633, 0.1711, 0.1711, 0.1633, 0.1711, 0.1633, 0.1633, 0.1711, 0.1633, 0.1711, 0.1711, 0.1633, 0.1711, 0.1633, 0.1633, 0.1711, 0.1633, 0.1711, 0.1711, 0.1633, 0.1711, 0.1633, 0.1633, 0.1711, 0.1633, 0.1711, 0.1711, 0.1633, 0.1711, 0.1633, 0.1633, 0.1711, 0.1633, 0.1711, 0.1711, 0.1633, 0.1711, 0.8289, 0.5023, 0.8367, 0.5023, 0.8367, 0.5101, 0.8289, 0.5101, 0.8289, 0.5023, 0.8367, 0.5023, 0.8367, 0.5101, 0.8289, 0.5101, 0.8289, 0.5023, 0.8367, 0.5023, 0.8367, 0.5101, 0.8289, 0.5101, 0.8289, 0.5023, 0.8367, 0.5023, 0.8367, 0.5101, 0.8289, 0.5101, 0.8289, 0.5023, 0.8367, 0.5023, 0.8367, 0.5101, 0.8289, 0.5101, 0.8289, 0.5023, 0.8367, 0.5023, 0.8367, 0.5101, 0.8289, 0.5101, 0.8289, 0.5023, 0.8367, 0.5023, 0.8367, 0.5101, 0.8289, 0.5101, 0.8289, 0.5023, 0.8367, 0.5023, 0.8367, 0.5101, 0.8289, 0.5101, 0.8351, 0.1737, 0.8429, 0.1737, 0.8429, 0.1815, 0.8351, 0.1815, 0.8351, 0.1737, 0.8429, 0.1737, 0.8429, 0.1815, 0.8351, 0.1815, 0.8351, 0.8268, 0.8429, 0.8268, 0.8429, 0.8346, 0.8351, 0.8346, 0.8351, 0.8268, 0.8429, 0.8268, 0.8429, 0.8346, 0.8351, 0.8346, 0.8351, 0.8268, 0.8429, 0.8268, 0.8429, 0.8346, 0.8351, 0.8346, 0.8351, 0.8268, 0.8429, 0.8268, 0.8429, 0.8346, 0.8351, 0.8346, 0.8351, 0.8268, 0.8429, 0.8268, 0.8429, 0.8346, 0.8351, 0.8346, 0.8351, 0.8268, 0.8429, 0.8268, 0.8429, 0.8346, 0.8351, 0.8346, 0.8351, 0.8268, 0.8429, 0.8268, 0.8429, 0.8346, 0.8351, 0.8346, 0.8351, 0.8268, 0.8429, 0.8268, 0.8429, 0.8346, 0.8351, 0.8346, 0.8351, 0.8268, 0.8429, 0.8268, 0.8429, 0.8346, 0.8351, 0.8346, 0.8351, 0.8268, 0.8429, 0.8268, 0.8429, 0.8346, 0.8351, 0.8346, 0.8351, 0.8268, 0.8429, 0.8268, 0.8429, 0.8346, 0.8351, 0.8346, 0.8351, 0.8268, 0.8429, 0.8268, 0.8429, 0.8346, 0.8351, 0.8346, 0.8351, 0.8268, 0.8429, 0.8268, 0.8429, 0.8346, 0.8351, 0.8346, 0.8351, 0.8268, 0.8429, 0.8268, 0.8429, 0.8346, 0.8351, 0.8346, 0.8351, 0.8268, 0.8429, 0.8268, 0.8429, 0.8346, 0.8351, 0.8346, 0.4982, 0.8268, 0.506, 0.8268, 0.506, 0.8346, 0.4982, 0.8346, 0.8351, 0.8268, 0.8429, 0.8268, 0.8429, 0.8346, 0.8351, 0.8346, 0.8351, 0.8268, 0.8429, 0.8268, 0.8429, 0.8346, 0.8351, 0.8346, 0.833, 0.1757, 0.8408, 0.1757, 0.8408, 0.1835, 0.833, 0.1835, 0.833, 0.1757, 0.8408, 0.1757, 0.8408, 0.1835, 0.833, 0.1835, 0.833, 0.1757, 0.8408, 0.1757, 0.8408, 0.1835, 0.833, 0.1835, 0.833, 0.1757, 0.8408, 0.1757, 0.8408, 0.1835, 0.833, 0.1835, 0.1654, 0.1695, 0.1732, 0.1695, 0.1732, 0.1773, 0.1654, 0.1773, 0.1654, 0.1695, 0.1732, 0.1695, 0.1732, 0.1773, 0.1654, 0.1773, 0.1654, 0.1695, 0.1732, 0.1695, 0.1732, 0.1773, 0.1654, 0.1773, 0.1654, 0.1695, 0.1732, 0.1695, 0.1732, 0.1773, 0.1654, 0.1773, 0.1654, 0.1695, 0.1732, 0.1695, 0.1732, 0.1773, 0.1654, 0.1773, 0.1654, 0.1695, 0.1732, 0.1695, 0.1732, 0.1773, 0.1654, 0.1773, 0.1654, 0.1695, 0.1732, 0.1695, 0.1732, 0.1773, 0.1654, 0.1773, 0.1654, 0.1695, 0.1732, 0.1695, 0.1732, 0.1773, 0.1654, 0.1773, 0.1675, 0.1592, 0.1753, 0.1592, 0.1753, 0.167, 0.1675, 0.167, 0.1675, 0.1592, 0.1753, 0.1592, 0.1753, 0.167, 0.1675, 0.167, 0.1675, 0.1592, 0.1753, 0.1592, 0.1753, 0.167, 0.1675, 0.167, 0.8351, 0.1737, 0.8429, 0.1737, 0.8429, 0.1815, 0.8351, 0.1815, 0.8351, 0.1737, 0.8429, 0.1737, 0.8429, 0.1815, 0.8351, 0.1815, 0.8351, 0.1737, 0.8429, 0.1737, 0.8429, 0.1815, 0.8351, 0.1815, 0.8351, 0.1737, 0.8429, 0.1737, 0.8429, 0.1815, 0.8351, 0.1815, 0.8351, 0.1737, 0.8429, 0.1737, 0.8429, 0.1815, 0.8351, 0.1815, 0.833, 0.1757, 0.8408, 0.1757, 0.8408, 0.1835, 0.833, 0.1835, 0.8351, 0.8268, 0.8429, 0.8268, 0.8429, 0.8346, 0.8351, 0.8346, 0.8351, 0.8268, 0.8429, 0.8268, 0.8429, 0.8346, 0.8351, 0.8346, 0.8351, 0.8268, 0.8429, 0.8268, 0.8429, 0.8346, 0.8351, 0.8346, 0.1654, 0.1695, 0.1732, 0.1695, 0.1732, 0.1773, 0.1654, 0.1773, 0.1654, 0.1695, 0.1732, 0.1695, 0.1732, 0.1773, 0.1654, 0.1773, 0.1654, 0.1695, 0.1732, 0.1695, 0.1732, 0.1773, 0.1654, 0.1773, 0.1654, 0.1695, 0.1732, 0.1695, 0.1732, 0.1773, 0.1654, 0.1773, 0.1654, 0.1695, 0.1732, 0.1695, 0.1732, 0.1773, 0.1654, 0.1773, 0.1654, 0.1695, 0.1732, 0.1695, 0.1732, 0.1773, 0.1654, 0.1773, 0.8351, 0.8268, 0.8429, 0.8268, 0.8429, 0.8346, 0.8351, 0.8346, 0.8351, 0.8268, 0.8429, 0.8268, 0.8429, 0.8346, 0.8351, 0.8346, 0.8351, 0.8268, 0.8429, 0.8268, 0.8429, 0.8346, 0.8351, 0.8346, 0.8351, 0.8268, 0.8429, 0.8268, 0.8429, 0.8346, 0.8351, 0.8346, 0.4982, 0.8268, 0.506, 0.8268, 0.506, 0.8346, 0.4982, 0.8346, 0.833, 0.1757, 0.8408, 0.1757, 0.8408, 0.1835, 0.833, 0.1835, 0.833, 0.1757, 0.8408, 0.1757, 0.8408, 0.1835, 0.833, 0.1835, 0.833, 0.1757, 0.8408, 0.1757, 0.8408, 0.1835, 0.833, 0.1835, 0.8351, 0.8268, 0.8429, 0.8268, 0.8429, 0.8346, 0.8351, 0.8346, 0.8351, 0.8268, 0.8429, 0.8268, 0.8429, 0.8346, 0.8351, 0.8346, 0.8351, 0.8268, 0.8429, 0.8268, 0.8429, 0.8346, 0.8351, 0.8346, 0.8351, 0.8268, 0.8429, 0.8268, 0.8429, 0.8346, 0.8351, 0.8346, 0.8351, 0.8268, 0.8429, 0.8268, 0.8429, 0.8346, 0.8351, 0.8346, 0.8351, 0.8268, 0.8429, 0.8268, 0.8429, 0.8346, 0.8351, 0.8346, 0.1654, 0.8309, 0.1732, 0.8309, 0.1732, 0.8387, 0.1654, 0.8387, 0.1654, 0.8309, 0.1732, 0.8309, 0.1732, 0.8387, 0.1654, 0.8387, 0.1654, 0.8309, 0.1732, 0.8309, 0.1732, 0.8387, 0.1654, 0.8387, 0.1654, 0.8309, 0.1732, 0.8309, 0.1732, 0.8387, 0.1654, 0.8387, 0.1654, 0.8309, 0.1732, 0.8309, 0.1732, 0.8387, 0.1654, 0.8387, 0.1654, 0.8309, 0.1732, 0.8309, 0.1732, 0.8387, 0.1654, 0.8387, 0.1654, 0.8309, 0.1732, 0.8309, 0.1732, 0.8387, 0.1654, 0.8387, 0.1654, 0.8309, 0.1732, 0.8309, 0.1732, 0.8387, 0.1654, 0.8387, 0.1654, 0.8309, 0.1732, 0.8309, 0.1732, 0.8387, 0.1654, 0.8387, 0.1654, 0.8309, 0.1732, 0.8309, 0.1732, 0.8387, 0.1654, 0.8387, 0.1654, 0.8309, 0.1732, 0.8309, 0.1732, 0.8387, 0.1654, 0.8387, 0.1654, 0.8309, 0.1732, 0.8309, 0.1732, 0.8387, 0.1654, 0.8387])
me_cube.materials.append(mat_material)
me_cube.use_remesh_preserve_volume = False
me_cube.use_remesh_preserve_attributes = False
me_cube.use_mirror_vertex_groups = False
me_cube.update()

# ---- objects
ob_truck = bpy.data.objects.new('Truck', me_cube)

# ---- transforms, parenting, visibility, modifiers, constraints
ob_truck.location = (0.0, 0.0, 0.0)
ob_truck.lock_rotations_4d = False
ob_truck.empty_display_type = 'ARROWS'
ob_truck.lineart.crease_threshold = 0.0
_vg = ob_truck.vertex_groups.new(name='Grills')
_vg = ob_truck.vertex_groups.new(name='Glass')
_vg = ob_truck.vertex_groups.new(name='Doors')
_vg = ob_truck.vertex_groups.new(name='Plates')
_vg = ob_truck.vertex_groups.new(name='Wheels')
_vg = ob_truck.vertex_groups.new(name='Handles')
_vg = ob_truck.vertex_groups.new(name='Taillights')
_vg = ob_truck.vertex_groups.new(name='Toolboxes')
_vg = ob_truck.vertex_groups.new(name='Headlights')
_vg = ob_truck.vertex_groups.new(name='SignalsBack')
_vg = ob_truck.vertex_groups.new(name='SignalsFront')
_vg = ob_truck.vertex_groups.new(name='Body')

# ---- collection membership
col_collection.objects.link(ob_truck)

# ---- scene / render settings (as saved in the file)
scene.frame_start = 1; scene.frame_end = 250; scene.frame_set(1)
scene.render.engine = 'BLENDER_EEVEE_NEXT'
scene.cycles.use_denoising = False
scene.cycles.samples = 128
scene.cycles.sampling_pattern = 'TABULATED_SOBOL'
scene.cycles.use_adaptive_sampling = False
scene.cycles.use_light_tree = False
scene.view_settings.view_transform = 'Filmic'
bpy.context.view_layer.update()

# ---- added for rendering (the .blend has no active camera and no usable light): camera, sun
cam_auto = bpy.data.cameras.new('AutoCamera')
cam_auto.lens = 50.0
cam_auto.sensor_width = 36.0
cam_auto.clip_end = 1000.0
ob_auto_camera = bpy.data.objects.new('AutoCamera', cam_auto)
scene.collection.objects.link(ob_auto_camera)
ob_auto_camera.location = (7.58208, -8.95939, 7.57068)
ob_auto_camera.rotation_euler = (1.09748, -7.21219e-08, 0.694738)
scene.camera = ob_auto_camera
light_auto_sun = bpy.data.lights.new('AutoSun', 'SUN')
light_auto_sun.energy = 3.0
light_auto_sun.angle = 0.0523599
ob_auto_sun = bpy.data.objects.new('AutoSun', light_auto_sun)
scene.collection.objects.link(ob_auto_sun)
ob_auto_sun.rotation_euler = (0.872665, 0.174533, 0.523599)
bpy.context.view_layer.update()
